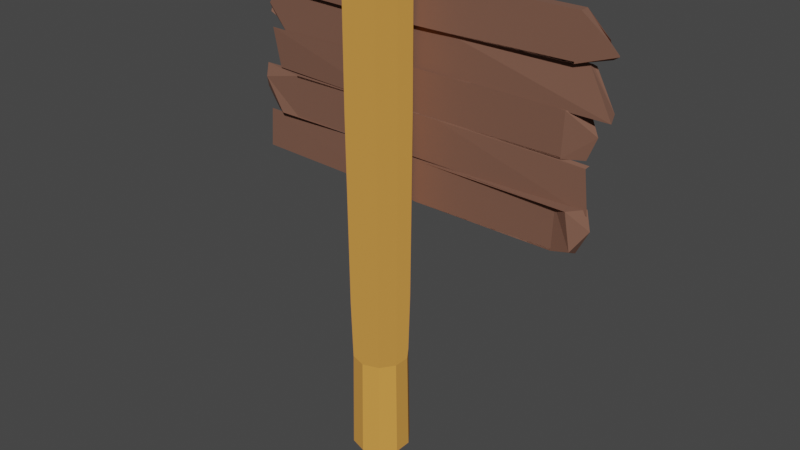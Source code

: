 # Source: sign.blend  (saved by Blender 3.1.7; exported with 4.5.12 LTS)
import bpy
from mathutils import Matrix  # noqa: F401  (used for matrix-valued properties, if any)

bpy.ops.wm.read_factory_settings(use_empty=True)
scene = bpy.context.scene
scene.name = 'Scene'

# ---- collections
col_collection = bpy.data.collections.new('Collection'); scene.collection.children.link(col_collection)

# ---- materials (node trees are filled in below, after node groups)
mat_mat20 = bpy.data.materials.new('mat20')
mat_mat20.use_backface_culling = True
mat_mat20.use_transparent_shadow = False
mat_mat20.diffuse_color = (0.19, 0.09, 0.06, 1.0)
mat_mat19 = bpy.data.materials.new('mat19')
mat_mat19.use_backface_culling = True
mat_mat19.use_transparent_shadow = False
mat_mat19.diffuse_color = (0.74, 0.33, 0.06, 1.0)

# ---- material node trees
mat_mat20.use_nodes = True; mat_mat20.node_tree.nodes.clear()
_N = mat_mat20.node_tree.nodes; _L = mat_mat20.node_tree.links
n0 = _N.new('ShaderNodeBsdfPrincipled'); n0.name = 'Principled BSDF'; n0.location = (10, 300)
n0.distribution = 'GGX'
n0.subsurface_method = 'RANDOM_WALK_SKIN'
n0.inputs[0].default_value = (0.19, 0.09, 0.06, 1.0)
n0.inputs[2].default_value = 1.0
n0.inputs[3].default_value = 1.45
n0.inputs[27].default_value = (0.0, 0.0, 0.0, 1.0)
n0.inputs[28].default_value = 1.0
n1 = _N.new('ShaderNodeOutputMaterial'); n1.name = 'Material Output'; n1.location = (320, 270)
_L.new(n0.outputs[0], n1.inputs[0])
n1.is_active_output = True
mat_mat19.use_nodes = True; mat_mat19.node_tree.nodes.clear()
_N = mat_mat19.node_tree.nodes; _L = mat_mat19.node_tree.links
n0 = _N.new('ShaderNodeBsdfPrincipled'); n0.name = 'Principled BSDF'; n0.location = (10, 300)
n0.distribution = 'GGX'
n0.subsurface_method = 'RANDOM_WALK_SKIN'
n0.inputs[0].default_value = (0.74, 0.33, 0.06, 1.0)
n0.inputs[2].default_value = 1.0
n0.inputs[3].default_value = 1.45
n0.inputs[27].default_value = (0.0, 0.0, 0.0, 1.0)
n0.inputs[28].default_value = 1.0
n1 = _N.new('ShaderNodeOutputMaterial'); n1.name = 'Material Output'; n1.location = (320, 270)
_L.new(n0.outputs[0], n1.inputs[0])
n1.is_active_output = True

# ---- world
world_world = bpy.data.worlds.new('World'); scene.world = world_world
world_world.use_nodes = True; world_world.node_tree.nodes.clear()
_N = world_world.node_tree.nodes; _L = world_world.node_tree.links
n0 = _N.new('ShaderNodeOutputWorld'); n0.name = 'World Output'; n0.location = (300, 300)
n1 = _N.new('ShaderNodeBackground'); n1.name = 'Background'; n1.location = (10, 300)
n1.inputs[0].default_value = (0.05088, 0.05088, 0.05088, 1.0)
_L.new(n1.outputs[0], n0.inputs[0])
n0.is_active_output = True
world_world.color = (0.05088, 0.05088, 0.05088)
world_world.use_sun_shadow = False
world_world.sun_shadow_jitter_overblur = 0.0

# ---- meshes
me_sign = bpy.data.meshes.new('Sign')
me_sign.from_pydata([(-0.4541, -0.01325, 0.2415), (-0.4809, -0.01837, 0.3538), (-0.4818, 0.01161, 0.353), (0.4464, 0.03718, 0.2223), (0.4542, 0.03742, 0.2222), (0.4412, 0.007017, 0.2232), (0.4454, 0.04038, 0.3422), (0.1864, 0.03235, 0.3453), (0.1853, 0.03231, 0.3453), (0.1851, 0.002304, 0.3461), (0.1957, 0.002633, 0.346), (0.4482, 0.01047, 0.343), (0.4542, 0.03742, 0.2222), (0.5173, 0.02676, 0.2798), (0.5299, 0.01853, 0.248), (0.5479, 0.01134, 0.2596), (0.4415, 0.007162, 0.2282), (0.4412, 0.007017, 0.2232), (0.4454, 0.0402, 0.3352), (0.4464, 0.03718, 0.2223), (0.1864, 0.03235, 0.3453), (0.4454, 0.04038, 0.3422), (0.4454, 0.0402, 0.3352), (0.4454, 0.04038, 0.3422), (0.5169, 0.02272, 0.2891), (0.4542, 0.03742, 0.2222), (0.4464, 0.03718, 0.2223), (0.4454, 0.0402, 0.3352), (0.5479, 0.01144, 0.2631), (0.5479, 0.01134, 0.2596), (0.5173, 0.02676, 0.2798), (0.5169, 0.02272, 0.2891), (0.5173, 0.02676, 0.2798), (0.4454, 0.0402, 0.3352), (0.4454, 0.0402, 0.3352), (0.5173, 0.02676, 0.2798), (0.4542, 0.03742, 0.2222), (0.4415, 0.007162, 0.2282), (0.4481, 0.01043, 0.3418), (0.4482, 0.01047, 0.343), (0.1957, 0.002633, 0.346), (0.02772, -0.005815, 0.228), (0.4412, 0.007017, 0.2232), (0.5479, 0.01144, 0.2631), (0.4482, 0.01047, 0.343), (0.4481, 0.01043, 0.3418), (0.5479, 0.01134, 0.2596), (0.5479, 0.01144, 0.2631), (0.4481, 0.01043, 0.3418), (0.4415, 0.007162, 0.2282), (0.4412, 0.007017, 0.2232), (0.5299, 0.01853, 0.248), (0.5479, 0.01134, 0.2596), (0.5479, 0.01134, 0.2596), (0.5299, 0.01853, 0.248), (0.5173, 0.02676, 0.2798), (0.4542, 0.03742, 0.2222), (0.5299, 0.01853, 0.248), (0.4412, 0.007017, 0.2232), (0.5173, 0.02676, 0.2798), (0.5169, 0.02272, 0.2891), (0.4454, 0.04038, 0.3422), (0.4482, 0.01047, 0.343), (0.5173, 0.02676, 0.2798), (0.4454, 0.04038, 0.3422), (0.5479, 0.01144, 0.2631), (0.5173, 0.02676, 0.2798), (0.4482, 0.01047, 0.343), (-0.4882, 0.0177, 0.353), (-0.4818, 0.01161, 0.353), (0.1336, 0.02439, 0.341), (-0.4818, 0.01161, 0.353), (-0.4809, -0.01837, 0.3538), (0.1043, -0.0002031, 0.347), (0.1864, 0.03235, 0.3453), (0.1043, -0.0002031, 0.347), (0.1127, 5.665e-05, 0.3469), (0.1957, 0.002633, 0.346), (0.1851, 0.002304, 0.3461), (0.1127, 5.665e-05, 0.3469), (-0.03742, -0.007837, 0.2287), (0.02772, -0.005815, 0.228), (0.1127, 5.665e-05, 0.3469), (0.1043, -0.0002031, 0.347), (-0.4809, -0.01837, 0.3538), (-0.03742, -0.007837, 0.2287), (-0.01285, 0.02286, 0.2302), (-0.0274, 0.02248, 0.2278), (0.1336, 0.02439, 0.341), (0.1864, 0.03235, 0.3453), (0.1336, 0.02439, 0.341), (0.1043, -0.0002031, 0.347), (-0.01285, 0.02286, 0.2302), (0.4464, 0.03718, 0.2223), (0.4412, 0.007017, 0.2232), (-0.4649, -0.002688, 0.2404), (-0.0274, 0.02248, 0.2278), (-0.01285, 0.02286, 0.2302), (-0.4541, -0.01325, 0.2415), (-0.4649, -0.002688, 0.2404), (-0.01285, 0.02286, 0.2302), (-0.03742, -0.007837, 0.2287), (-0.4541, -0.01325, 0.2415), (-0.01285, 0.02286, 0.2302), (0.02772, -0.005815, 0.228), (-0.03742, -0.007837, 0.2287), (-0.01285, 0.02286, 0.2302), (-0.02184, 0.03037, 0.2308), (0.02316, 0.005424, 0.226), (0.02772, -0.005815, 0.228), (-0.01285, 0.02286, 0.2302), (0.4464, 0.03718, 0.2223), (-0.01285, 0.02286, 0.2302), (0.1864, 0.03235, 0.3453), (0.1043, -0.0002031, 0.347), (0.1336, 0.02439, 0.341), (-0.4818, 0.01161, 0.353), (0.1864, 0.03235, 0.3453), (-0.01285, 0.02286, 0.2302), (0.1336, 0.02439, 0.341), (-0.4882, 0.0177, 0.353), (-0.4649, -0.002688, 0.2404), (-0.4818, 0.01161, 0.353), (-0.0274, 0.02248, 0.2278), (-0.4642, 0.025, 0.2476), (-0.4882, 0.0177, 0.353), (-0.4649, -0.002688, 0.2404), (-0.4642, 0.025, 0.2476), (-0.0274, 0.02248, 0.2278), (0.4415, 0.007162, 0.2282), (0.4412, 0.007017, 0.2232), (0.02772, -0.005815, 0.228), (0.4415, 0.007162, 0.2282), (-0.01285, 0.02286, 0.2302), (0.4412, 0.007017, 0.2232), (0.4415, 0.007162, 0.2282), (0.02316, 0.005424, 0.226), (-0.02184, 0.03037, 0.2308), (0.4415, 0.007162, 0.2282), (-0.02184, 0.03037, 0.2308), (-0.01285, 0.02286, 0.2302), (0.02772, -0.005815, 0.228), (0.02316, 0.005424, 0.226), (0.4415, 0.007162, 0.2282), (-0.4882, 0.0177, 0.353), (0.1336, 0.02439, 0.341), (-0.0274, 0.02248, 0.2278), (0.1851, 0.002304, 0.3461), (0.1853, 0.03231, 0.3453), (0.1864, 0.03235, 0.3453), (0.1127, 5.665e-05, 0.3469), (0.1851, 0.002304, 0.3461), (0.1864, 0.03235, 0.3453), (-0.4882, 0.0177, 0.353), (-0.4642, 0.025, 0.2476), (-0.4649, -0.002688, 0.2404), (-0.4818, 0.01161, 0.353), (-0.4649, -0.002688, 0.2404), (-0.4541, -0.01325, 0.2415), (-0.4809, -0.01837, 0.3538), (-0.4541, -0.01325, 0.2415), (-0.03742, -0.007837, 0.2287), (0.4705, 0.02528, 0.2267), (0.5459, 0.005529, 0.1097), (0.5265, 0.05297, 0.1141), (-0.4315, 0.02949, 0.232), (-0.4394, 0.02933, 0.232), (-0.4249, -0.0003704, 0.2311), (-0.167, 0.008465, 0.1122), (-0.1776, 0.00825, 0.1122), (-0.4301, 0.003144, 0.1112), (-0.4394, 0.02933, 0.232), (-0.501, 0.01565, 0.1733), (-0.4802, 0.01975, 0.2287), (-0.5039, 0.01188, 0.1876), (-0.4251, -0.0002226, 0.2261), (-0.4249, -0.0003704, 0.2311), (-0.429, 0.03295, 0.1191), (-0.4315, 0.02949, 0.232), (0.06414, 0.02927, 0.1152), (-0.4289, 0.03316, 0.1121), (-0.429, 0.03295, 0.1191), (-0.4289, 0.03316, 0.1121), (-0.5002, 0.01168, 0.1641), (-0.4394, 0.02933, 0.232), (-0.4315, 0.02949, 0.232), (-0.429, 0.03295, 0.1191), (-0.5002, 0.01168, 0.1641), (-0.501, 0.01565, 0.1733), (-0.429, 0.03295, 0.1191), (-0.429, 0.03295, 0.1191), (-0.501, 0.01565, 0.1733), (-0.4394, 0.02933, 0.232), (-0.4251, -0.0002226, 0.2261), (-0.4301, 0.003109, 0.1124), (-0.4301, 0.003144, 0.1112), (-0.1776, 0.00825, 0.1122), (-0.01123, 0.007994, 0.2327), (-0.4249, -0.0003704, 0.2311), (-0.5039, 0.01188, 0.1876), (-0.4301, 0.003144, 0.1112), (-0.4301, 0.003109, 0.1124), (-0.5039, 0.01188, 0.1876), (-0.4301, 0.003109, 0.1124), (-0.4251, -0.0002226, 0.2261), (-0.4249, -0.0003704, 0.2311), (-0.4802, 0.01975, 0.2287), (-0.5039, 0.01188, 0.1876), (-0.5039, 0.01188, 0.1876), (-0.4802, 0.01975, 0.2287), (-0.501, 0.01565, 0.1733), (-0.4394, 0.02933, 0.232), (-0.4802, 0.01975, 0.2287), (-0.4249, -0.0003704, 0.2311), (-0.501, 0.01565, 0.1733), (-0.5002, 0.01168, 0.1641), (-0.4289, 0.03316, 0.1121), (-0.4301, 0.003144, 0.1112), (-0.501, 0.01565, 0.1733), (-0.4289, 0.03316, 0.1121), (-0.5039, 0.01188, 0.1876), (-0.501, 0.01565, 0.1733), (-0.4301, 0.003144, 0.1112), (0.5265, 0.05297, 0.1141), (0.5459, 0.005529, 0.1097), (-0.08619, 0.0101, 0.1125), (0.06414, 0.02927, 0.1152), (-0.08619, 0.0101, 0.1125), (-0.09457, 0.00993, 0.1125), (-0.1776, 0.00825, 0.1122), (-0.167, 0.008465, 0.1122), (-0.09457, 0.00993, 0.1125), (0.05394, 0.009312, 0.233), (-0.01123, 0.007994, 0.2327), (-0.09457, 0.00993, 0.1125), (-0.08619, 0.0101, 0.1125), (0.5459, 0.005529, 0.1097), (0.05394, 0.009312, 0.233), (0.06414, 0.02927, 0.1152), (0.1535, 0.02409, 0.1135), (-0.08619, 0.0101, 0.1125), (0.04236, 0.03907, 0.2339), (-0.4315, 0.02949, 0.232), (-0.4249, -0.0003704, 0.2311), (0.4705, 0.02528, 0.2267), (0.4721, 0.03541, 0.2227), (0.04236, 0.03907, 0.2339), (0.05394, 0.009312, 0.233), (0.4705, 0.02528, 0.2267), (0.04236, 0.03907, 0.2339), (-0.01123, 0.007994, 0.2327), (0.05394, 0.009312, 0.233), (0.04236, 0.03907, 0.2339), (0.03646, 0.04668, 0.2307), (-0.007277, 0.01945, 0.2348), (-0.01123, 0.007994, 0.2327), (-0.4315, 0.02949, 0.232), (0.04236, 0.03907, 0.2339), (0.06414, 0.02927, 0.1152), (-0.08619, 0.0101, 0.1125), (0.1535, 0.02409, 0.1135), (0.5265, 0.05297, 0.1141), (0.06414, 0.02927, 0.1152), (0.04236, 0.03907, 0.2339), (0.1535, 0.02409, 0.1135), (0.04236, 0.03907, 0.2339), (0.4779, 0.04447, 0.2165), (0.5265, 0.05297, 0.1141), (0.4721, 0.03541, 0.2227), (0.4779, 0.04447, 0.2165), (0.04236, 0.03907, 0.2339), (-0.4251, -0.0002226, 0.2261), (-0.4249, -0.0003704, 0.2311), (-0.01123, 0.007994, 0.2327), (-0.4251, -0.0002226, 0.2261), (0.04236, 0.03907, 0.2339), (-0.4249, -0.0003704, 0.2311), (-0.4251, -0.0002226, 0.2261), (-0.007277, 0.01945, 0.2348), (0.03646, 0.04668, 0.2307), (-0.4251, -0.0002226, 0.2261), (0.03646, 0.04668, 0.2307), (0.04236, 0.03907, 0.2339), (-0.01123, 0.007994, 0.2327), (-0.007277, 0.01945, 0.2348), (-0.4251, -0.0002226, 0.2261), (0.5265, 0.05297, 0.1141), (0.1535, 0.02409, 0.1135), (0.04236, 0.03907, 0.2339), (-0.167, 0.008465, 0.1122), (-0.1687, 0.03842, 0.1131), (0.06414, 0.02927, 0.1152), (-0.09457, 0.00993, 0.1125), (-0.167, 0.008465, 0.1122), (0.06414, 0.02927, 0.1152), (0.5265, 0.05297, 0.1141), (0.4779, 0.04447, 0.2165), (0.4721, 0.03541, 0.2227), (0.5265, 0.05297, 0.1141), (0.4721, 0.03541, 0.2227), (0.4705, 0.02528, 0.2267), (0.5459, 0.005529, 0.1097), (0.4705, 0.02528, 0.2267), (0.05394, 0.009312, 0.233), (-0.01123, 0.007994, 0.2327), (0.04236, 0.03907, 0.2339), (0.03646, 0.04668, 0.2307), (-0.1687, 0.03842, 0.1131), (-0.167, 0.008465, 0.1122), (-0.4301, 0.003144, 0.1112), (0.06414, 0.02927, 0.1152), (-0.1687, 0.03842, 0.1131), (-0.4301, 0.003144, 0.1112), (-0.4289, 0.03316, 0.1121), (0.06414, 0.02927, 0.1152), (-0.4301, 0.003144, 0.1112), (-0.4717, 0.01085, 0.01347), (-0.4857, 0.001627, 0.1262), (-0.3532, 0.009571, 0.1159), (0.4298, 0.03752, -0.004963), (0.4376, 0.03756, -0.00506), (0.4238, 0.007518, -0.005978), (0.1678, 0.002107, 0.1171), (0.1784, 0.00215, 0.117), (0.431, 0.003185, 0.1139), (0.4376, 0.03756, -0.00506), (0.5045, 0.0283, 0.05976), (0.4787, 0.02879, -0.003032), (0.4671, 0.0189, 0.0295), (0.4241, 0.007336, -0.0009395), (0.4238, 0.007518, -0.005978), (0.429, 0.03341, 0.1079), (0.4298, 0.03752, -0.004963), (-0.04709, 0.02542, 0.109), (0.4767, 0.0344, 0.1165), (0.429, 0.03341, 0.1079), (0.4767, 0.0344, 0.1165), (0.4465, 0.03174, 0.07685), (0.4376, 0.03756, -0.00506), (0.4298, 0.03752, -0.004963), (0.429, 0.03341, 0.1079), (0.4465, 0.03174, 0.07685), (0.5045, 0.0283, 0.05976), (0.429, 0.03341, 0.1079), (0.429, 0.03341, 0.1079), (0.5045, 0.0283, 0.05976), (0.4376, 0.03756, -0.00506), (0.4241, 0.007336, -0.0009395), (0.4309, 0.003228, 0.1127), (0.431, 0.003185, 0.1139), (0.1784, 0.00215, 0.117), (0.01011, 0.005824, -0.0008762), (0.4238, 0.007518, -0.005978), (0.4671, 0.0189, 0.0295), (0.431, 0.003185, 0.1139), (0.4309, 0.003228, 0.1127), (0.4671, 0.0189, 0.0295), (0.4309, 0.003228, 0.1127), (0.4241, 0.007336, -0.0009395), (0.4238, 0.007518, -0.005978), (0.4787, 0.02879, -0.003032), (0.4671, 0.0189, 0.0295), (0.4671, 0.0189, 0.0295), (0.4787, 0.02879, -0.003032), (0.5045, 0.0283, 0.05976), (0.4376, 0.03756, -0.00506), (0.4787, 0.02879, -0.003032), (0.4238, 0.007518, -0.005978), (0.5045, 0.0283, 0.05976), (0.4465, 0.03174, 0.07685), (0.4767, 0.0344, 0.1165), (0.431, 0.003185, 0.1139), (0.5045, 0.0283, 0.05976), (0.4767, 0.0344, 0.1165), (0.4671, 0.0189, 0.0295), (0.5045, 0.0283, 0.05976), (0.431, 0.003185, 0.1139), (-0.3532, 0.009571, 0.1159), (-0.4857, 0.001627, 0.1262), (0.08697, 0.001775, 0.1181), (-0.04709, 0.02542, 0.109), (0.08697, 0.001775, 0.1181), (0.09535, 0.00181, 0.118), (0.1784, 0.00215, 0.117), (0.1678, 0.002107, 0.1171), (0.09535, 0.00181, 0.118), (-0.05507, 0.005557, -7.236e-05), (0.01011, 0.005824, -0.0008762), (0.09535, 0.00181, 0.118), (0.08697, 0.001775, 0.1181), (-0.4857, 0.001627, 0.1262), (-0.05507, 0.005557, -7.236e-05), (-0.04709, 0.02542, 0.109), (-0.06453, 0.0236, 0.1129), (0.08697, 0.001775, 0.1181), (-0.04421, 0.03558, 0.0008831), (0.4298, 0.03752, -0.004963), (0.4238, 0.007518, -0.005978), (-0.4717, 0.01085, 0.01347), (-0.4735, 0.02065, 0.01819), (-0.04421, 0.03558, 0.0008831), (-0.05507, 0.005557, -7.236e-05), (-0.4717, 0.01085, 0.01347), (-0.04421, 0.03558, 0.0008831), (0.01011, 0.005824, -0.0008762), (-0.05507, 0.005557, -7.236e-05), (-0.04421, 0.03558, 0.0008831), (-0.03843, 0.04311, 0.004411), (0.005858, 0.01729, -0.0021), (0.01011, 0.005824, -0.0008762), (0.4298, 0.03752, -0.004963), (-0.04421, 0.03558, 0.0008831), (-0.04709, 0.02542, 0.109), (0.08697, 0.001775, 0.1181), (-0.06453, 0.0236, 0.1129), (-0.3532, 0.009571, 0.1159), (-0.04709, 0.02542, 0.109), (-0.04421, 0.03558, 0.0008831), (-0.06453, 0.0236, 0.1129), (-0.04421, 0.03558, 0.0008831), (-0.4609, 0.0222, 0.01089), (-0.3532, 0.009571, 0.1159), (-0.4735, 0.02065, 0.01819), (-0.4609, 0.0222, 0.01089), (-0.04421, 0.03558, 0.0008831), (0.4241, 0.007336, -0.0009395), (0.4238, 0.007518, -0.005978), (0.01011, 0.005824, -0.0008762), (0.4241, 0.007336, -0.0009395), (-0.04421, 0.03558, 0.0008831), (0.4238, 0.007518, -0.005978), (0.4241, 0.007336, -0.0009395), (0.005858, 0.01729, -0.0021), (-0.03843, 0.04311, 0.004411), (0.4241, 0.007336, -0.0009395), (-0.03843, 0.04311, 0.004411), (-0.04421, 0.03558, 0.0008831), (0.01011, 0.005824, -0.0008762), (0.005858, 0.01729, -0.0021), (0.4241, 0.007336, -0.0009395), (-0.3532, 0.009571, 0.1159), (-0.06453, 0.0236, 0.1129), (-0.04421, 0.03558, 0.0008831), (0.1678, 0.002107, 0.1171), (0.1688, 0.03209, 0.1182), (-0.04709, 0.02542, 0.109), (0.09535, 0.00181, 0.118), (0.1678, 0.002107, 0.1171), (-0.04709, 0.02542, 0.109), (-0.3532, 0.009571, 0.1159), (-0.4609, 0.0222, 0.01089), (-0.4735, 0.02065, 0.01819), (-0.3532, 0.009571, 0.1159), (-0.4735, 0.02065, 0.01819), (-0.4717, 0.01085, 0.01347), (-0.4857, 0.001627, 0.1262), (-0.4717, 0.01085, 0.01347), (-0.05507, 0.005557, -7.236e-05), (0.01011, 0.005824, -0.0008762), (-0.04421, 0.03558, 0.0008831), (-0.03843, 0.04311, 0.004411), (0.1688, 0.03209, 0.1182), (0.1678, 0.002107, 0.1171), (0.431, 0.003185, 0.1139), (-0.04709, 0.02542, 0.109), (0.1688, 0.03209, 0.1182), (0.431, 0.003185, 0.1139), (0.4767, 0.0344, 0.1165), (-0.04709, 0.02542, 0.109), (0.431, 0.003185, 0.1139), (0.4915, 0.006467, -0.01126), (0.5057, 0.004665, -0.1243), (0.3627, 0.02071, -0.04007), (-0.41, 0.03334, 0.00684), (-0.4179, 0.03338, 0.006921), (-0.4041, 0.003327, 0.00589), (-0.1478, 0.005615, -0.1167), (-0.1584, 0.005668, -0.1166), (-0.4619, -0.000776, -0.1122), (-0.4179, 0.03338, 0.006921), (-0.5355, 0.02085, -0.05675), (-0.5345, 0.02303, 0.01144), (-0.5223, 0.0034, -0.02153), (-0.4044, 0.003478, 0.0008497), (-0.4041, 0.003327, 0.00589), (-0.409, 0.03668, -0.1061), (-0.41, 0.03334, 0.00684), (0.06568, 0.03023, -0.1272), (-0.409, 0.03668, -0.1061), (-0.5093, 0.03362, -0.1217), (-0.4265, 0.03299, -0.07521), (-0.4179, 0.03338, 0.006921), (-0.41, 0.03334, 0.00684), (-0.409, 0.03668, -0.1061), (-0.4265, 0.03299, -0.07521), (-0.5355, 0.02085, -0.05675), (-0.409, 0.03668, -0.1061), (-0.409, 0.03668, -0.1061), (-0.5355, 0.02085, -0.05675), (-0.4179, 0.03338, 0.006921), (-0.4044, 0.003478, 0.0008497), (-0.4109, 0.006872, -0.1128), (-0.1584, 0.005668, -0.1166), (0.009604, 0.001296, 0.001629), (-0.4041, 0.003327, 0.00589), (-0.5223, 0.0034, -0.02153), (-0.4619, -0.000776, -0.1122), (-0.4109, 0.006872, -0.1128), (-0.5223, 0.0034, -0.02153), (-0.4109, 0.006872, -0.1128), (-0.4044, 0.003478, 0.0008497), (-0.4041, 0.003327, 0.00589), (-0.5345, 0.02303, 0.01144), (-0.5223, 0.0034, -0.02153), (-0.5223, 0.0034, -0.02153), (-0.5345, 0.02303, 0.01144), (-0.5355, 0.02085, -0.05675), (-0.4179, 0.03338, 0.006921), (-0.5345, 0.02303, 0.01144), (-0.4041, 0.003327, 0.00589), (-0.5355, 0.02085, -0.05675), (-0.4265, 0.03299, -0.07521), (-0.5093, 0.03362, -0.1217), (-0.4619, -0.000776, -0.1122), (-0.5355, 0.02085, -0.05675), (-0.5093, 0.03362, -0.1217), (-0.5223, 0.0034, -0.02153), (-0.5355, 0.02085, -0.05675), (-0.4619, -0.000776, -0.1122), (0.3627, 0.02071, -0.04007), (0.5057, 0.004665, -0.1243), (-0.06277, 0.01895, -0.127), (0.06568, 0.03023, -0.1272), (-0.06277, 0.01895, -0.127), (-0.07536, 0.00526, -0.1174), (-0.1584, 0.005668, -0.1166), (-0.1478, 0.005615, -0.1167), (-0.07536, 0.00526, -0.1174), (0.07478, 0.000976, 0.0009571), (0.009604, 0.001296, 0.001629), (-0.07536, 0.00526, -0.1174), (0.5057, 0.004665, -0.1243), (0.07478, 0.000976, 0.0009571), (0.06568, 0.03023, -0.1272), (0.2227, 0.02131, -0.1181), (-0.06277, 0.01895, -0.127), (0.2023, 0.02144, 0.0002084), (-0.41, 0.03334, 0.00684), (-0.4041, 0.003327, 0.00589), (0.4915, 0.006467, -0.01126), (0.4961, 0.01512, -0.006167), (0.2023, 0.02144, 0.0002084), (0.07478, 0.000976, 0.0009571), (0.4915, 0.006467, -0.01126), (0.2023, 0.02144, 0.0002084), (0.009604, 0.001296, 0.001629), (0.07478, 0.000976, 0.0009571), (0.2023, 0.02144, 0.0002084), (0.05822, 0.03877, -0.001081), (0.01387, 0.01265, 0.003614), (0.009604, 0.001296, 0.001629), (-0.41, 0.03334, 0.00684), (0.2023, 0.02144, 0.0002084), (0.06568, 0.03023, -0.1272), (-0.06277, 0.01895, -0.127), (0.2227, 0.02131, -0.1181), (0.3627, 0.02071, -0.04007), (0.06568, 0.03023, -0.1272), (0.2023, 0.02144, 0.0002084), (0.2227, 0.02131, -0.1181), (0.2023, 0.02144, 0.0002084), (0.4807, 0.01764, -0.007967), (0.3627, 0.02071, -0.04007), (0.4961, 0.01512, -0.006167), (0.4807, 0.01764, -0.007967), (0.2023, 0.02144, 0.0002084), (-0.4044, 0.003478, 0.0008497), (-0.4041, 0.003327, 0.00589), (0.009604, 0.001296, 0.001629), (-0.4044, 0.003478, 0.0008497), (0.2023, 0.02144, 0.0002084), (-0.4041, 0.003327, 0.00589), (-0.4044, 0.003478, 0.0008497), (0.01387, 0.01265, 0.003614), (0.05822, 0.03877, -0.001081), (-0.4044, 0.003478, 0.0008497), (0.05822, 0.03877, -0.001081), (0.2023, 0.02144, 0.0002084), (0.009604, 0.001296, 0.001629), (0.01387, 0.01265, 0.003614), (-0.4044, 0.003478, 0.0008497), (0.3627, 0.02071, -0.04007), (0.2227, 0.02131, -0.1181), (0.2023, 0.02144, 0.0002084), (-0.1478, 0.005615, -0.1167), (-0.1484, 0.03484, -0.1276), (0.06568, 0.03023, -0.1272), (-0.07536, 0.00526, -0.1174), (-0.1478, 0.005615, -0.1167), (0.06568, 0.03023, -0.1272), (0.3627, 0.02071, -0.04007), (0.4807, 0.01764, -0.007967), (0.4961, 0.01512, -0.006167), (0.3627, 0.02071, -0.04007), (0.4961, 0.01512, -0.006167), (0.4915, 0.006467, -0.01126), (0.5057, 0.004665, -0.1243), (0.4915, 0.006467, -0.01126), (0.07478, 0.000976, 0.0009571), (0.009604, 0.001296, 0.001629), (0.2023, 0.02144, 0.0002084), (0.05822, 0.03877, -0.001081), (-0.1484, 0.03484, -0.1276), (-0.1478, 0.005615, -0.1167), (-0.4619, -0.000776, -0.1122), (0.06568, 0.03023, -0.1272), (-0.1484, 0.03484, -0.1276), (-0.4619, -0.000776, -0.1122), (-0.5093, 0.03362, -0.1217), (0.06568, 0.03023, -0.1272), (-0.4619, -0.000776, -0.1122), (-0.07536, 0.00526, -0.1174), (-0.06277, 0.01895, -0.127), (0.5057, 0.004665, -0.1243), (0.06568, 0.03023, -0.1272), (-0.5093, 0.03362, -0.1217), (-0.409, 0.03668, -0.1061), (-0.4109, 0.006872, -0.1128), (-0.4619, -0.000776, -0.1122), (-0.1584, 0.005668, -0.1166), (-0.531, 0.01822, -0.2327), (-0.5221, 0.01773, -0.1189), (-0.2105, 0.02472, -0.1333), (0.4578, 0.01318, -0.2343), (0.4383, 0.02218, -0.2361), (0.4236, -0.007502, -0.2365), (0.1648, -0.002587, -0.1193), (0.1754, -0.002826, -0.1192), (0.4666, -0.02759, -0.1131), (0.4383, 0.02218, -0.2361), (0.5178, 0.00346, -0.1605), (0.479, 0.0124, -0.2328), (0.4826, -0.02393, -0.2142), (0.4238, -0.007544, -0.2314), (0.4236, -0.007502, -0.2365), (0.427, 0.02158, -0.1232), (0.4578, 0.01318, -0.2343), (0.5018, 0.0124, -0.1117), (0.427, 0.02158, -0.1232), (0.5018, 0.0124, -0.1117), (0.4451, 0.01854, -0.1539), (0.4383, 0.02218, -0.2361), (0.4578, 0.01318, -0.2343), (0.427, 0.02158, -0.1232), (0.4451, 0.01854, -0.1539), (0.5178, 0.00346, -0.1605), (0.427, 0.02158, -0.1232), (0.427, 0.02158, -0.1232), (0.5178, 0.00346, -0.1605), (0.4383, 0.02218, -0.2361), (0.4238, -0.007544, -0.2314), (0.4279, -0.008489, -0.1176), (0.1754, -0.002826, -0.1192), (0.01003, 0.001791, -0.2411), (0.4236, -0.007502, -0.2365), (0.4826, -0.02393, -0.2142), (0.4666, -0.02759, -0.1131), (0.4279, -0.008489, -0.1176), (0.4826, -0.02393, -0.2142), (0.4279, -0.008489, -0.1176), (0.4238, -0.007544, -0.2314), (0.4236, -0.007502, -0.2365), (0.479, 0.0124, -0.2328), (0.4826, -0.02393, -0.2142), (0.4826, -0.02393, -0.2142), (0.479, 0.0124, -0.2328), (0.5178, 0.00346, -0.1605), (0.4383, 0.02218, -0.2361), (0.479, 0.0124, -0.2328), (0.4236, -0.007502, -0.2365), (0.5178, 0.00346, -0.1605), (0.4451, 0.01854, -0.1539), (0.5018, 0.0124, -0.1117), (0.4666, -0.02759, -0.1131), (0.5178, 0.00346, -0.1605), (0.5018, 0.0124, -0.1117), (0.4826, -0.02393, -0.2142), (0.5178, 0.00346, -0.1605), (0.4666, -0.02759, -0.1131), (-0.2105, 0.02472, -0.1333), (-0.5221, 0.01773, -0.1189), (0.08403, -0.0007718, -0.1202), (-0.2346, 0.01788, -0.131), (0.08403, -0.0007718, -0.1202), (0.0924, -0.0009599, -0.1201), (0.1754, -0.002826, -0.1192), (0.1648, -0.002587, -0.1193), (0.0924, -0.0009599, -0.1201), (-0.07633, 0.002836, -0.2357), (0.01003, 0.001791, -0.2411), (0.0924, -0.0009599, -0.1201), (0.08403, -0.0007718, -0.1202), (-0.5221, 0.01773, -0.1189), (-0.07633, 0.002836, -0.2357), (-0.2346, 0.01788, -0.131), (-0.1902, 0.01848, -0.1289), (0.08403, -0.0007718, -0.1202), (-0.1205, 0.03223, -0.241), (0.4578, 0.01318, -0.2343), (0.4236, -0.007502, -0.2365), (-0.531, 0.01822, -0.2327), (-0.4733, 0.02983, -0.2338), (-0.1205, 0.03223, -0.241), (-0.07633, 0.002836, -0.2357), (-0.531, 0.01822, -0.2327), (-0.1205, 0.03223, -0.241), (0.01003, 0.001791, -0.2411), (-0.07633, 0.002836, -0.2357), (-0.1205, 0.03223, -0.241), (-0.0376, 0.04047, -0.238), (0.00612, 0.01332, -0.2427), (0.01003, 0.001791, -0.2411), (0.4578, 0.01318, -0.2343), (-0.1205, 0.03223, -0.241), (-0.2346, 0.01788, -0.131), (0.08403, -0.0007718, -0.1202), (-0.1902, 0.01848, -0.1289), (-0.2105, 0.02472, -0.1333), (-0.2346, 0.01788, -0.131), (-0.1205, 0.03223, -0.241), (-0.1902, 0.01848, -0.1289), (-0.1205, 0.03223, -0.241), (-0.4605, 0.03084, -0.2409), (-0.2105, 0.02472, -0.1333), (-0.4733, 0.02983, -0.2338), (-0.4605, 0.03084, -0.2409), (-0.1205, 0.03223, -0.241), (0.4238, -0.007544, -0.2314), (0.4236, -0.007502, -0.2365), (0.01003, 0.001791, -0.2411), (0.4238, -0.007544, -0.2314), (-0.1205, 0.03223, -0.241), (0.4236, -0.007502, -0.2365), (0.4238, -0.007544, -0.2314), (0.00612, 0.01332, -0.2427), (-0.0376, 0.04047, -0.238), (0.4238, -0.007544, -0.2314), (-0.0376, 0.04047, -0.238), (-0.1205, 0.03223, -0.241), (0.01003, 0.001791, -0.2411), (0.00612, 0.01332, -0.2427), (0.4238, -0.007544, -0.2314), (-0.2105, 0.02472, -0.1333), (-0.1902, 0.01848, -0.1289), (-0.1205, 0.03223, -0.241), (0.1648, -0.002587, -0.1193), (0.1666, 0.02738, -0.1191), (-0.2346, 0.01788, -0.131), (0.0924, -0.0009599, -0.1201), (0.1648, -0.002587, -0.1193), (-0.2346, 0.01788, -0.131), (-0.2105, 0.02472, -0.1333), (-0.4605, 0.03084, -0.2409), (-0.4733, 0.02983, -0.2338), (-0.2105, 0.02472, -0.1333), (-0.4733, 0.02983, -0.2338), (-0.531, 0.01822, -0.2327), (-0.5221, 0.01773, -0.1189), (-0.531, 0.01822, -0.2327), (-0.07633, 0.002836, -0.2357), (0.01003, 0.001791, -0.2411), (-0.1205, 0.03223, -0.241), (-0.0376, 0.04047, -0.238), (0.1666, 0.02738, -0.1191), (0.1648, -0.002587, -0.1193), (0.4666, -0.02759, -0.1131), (-0.2346, 0.01788, -0.131), (0.1666, 0.02738, -0.1191), (0.4666, -0.02759, -0.1131), (0.2012, 0.03174, -0.1195), (-0.2346, 0.01788, -0.131), (0.4666, -0.02759, -0.1131), (0.2298, 0.03258, -0.2019), (-0.2346, 0.01788, -0.131), (0.2012, 0.03174, -0.1195), (0.2298, 0.03258, -0.2019), (0.2012, 0.03174, -0.1195), (0.5018, 0.0124, -0.1117), (0.4578, 0.01318, -0.2343), (0.2298, 0.03258, -0.2019), (0.5018, 0.0124, -0.1117), (-0.2346, 0.01788, -0.131), (0.2298, 0.03258, -0.2019), (0.4578, 0.01318, -0.2343), (0.4666, -0.02759, -0.1131), (0.5018, 0.0124, -0.1117), (0.2012, 0.03174, -0.1195), (0.4279, -0.008489, -0.1176), (0.4666, -0.02759, -0.1131), (0.1754, -0.002826, -0.1192), (-0.03879, -0.1661, -0.9623), (0.008804, -0.1506, -0.9623), (0.00616, -0.147, -0.6786), (-0.03879, -0.1616, -0.6786), (0.008804, -0.1506, -0.9623), (0.03822, -0.1101, -0.9623), (0.03394, -0.1087, -0.6786), (0.00616, -0.147, -0.6786), (0.03822, -0.1101, -0.9623), (0.03822, -0.06009, -0.9623), (0.03394, -0.06148, -0.6786), (0.03394, -0.1087, -0.6786), (0.03822, -0.06009, -0.9623), (0.008804, -0.01961, -0.9623), (0.00616, -0.02325, -0.6786), (0.03394, -0.06148, -0.6786), (0.008804, -0.01961, -0.9623), (-0.03879, -0.004143, -0.9623), (-0.03879, -0.008641, -0.6786), (0.00616, -0.02325, -0.6786), (-0.03879, -0.004143, -0.9623), (-0.08638, -0.01961, -0.9623), (-0.08374, -0.02325, -0.6786), (-0.03879, -0.008641, -0.6786), (-0.08638, -0.01961, -0.9623), (-0.1158, -0.06009, -0.9623), (-0.1115, -0.06148, -0.6786), (-0.08374, -0.02325, -0.6786), (-0.1158, -0.06009, -0.9623), (-0.1158, -0.1101, -0.9623), (-0.1115, -0.1087, -0.6786), (-0.1115, -0.06148, -0.6786), (-0.1158, -0.1101, -0.9623), (-0.08638, -0.1506, -0.9623), (-0.08374, -0.147, -0.6786), (-0.1115, -0.1087, -0.6786), (-0.08638, -0.1506, -0.9623), (-0.03879, -0.1661, -0.9623), (-0.03879, -0.1616, -0.6786), (-0.08374, -0.147, -0.6786), (-0.08638, -0.1506, -0.9623), (-0.1158, -0.1101, -0.9623), (-0.1158, -0.06009, -0.9623), (-0.08638, -0.01961, -0.9623), (-0.03879, -0.004143, -0.9623), (0.008804, -0.01961, -0.9623), (0.03822, -0.06009, -0.9623), (0.03822, -0.1101, -0.9623), (0.008804, -0.1506, -0.9623), (-0.03879, -0.1661, -0.9623), (-0.03879, -0.1706, 0.3921), (0.01145, -0.1543, 0.3921), (0.0425, -0.1115, 0.3921), (0.0425, -0.0587, 0.3921), (0.01145, -0.01597, 0.3921), (-0.03879, 0.0003552, 0.3921), (-0.08903, -0.01597, 0.3921), (-0.1201, -0.0587, 0.3921), (-0.1201, -0.1115, 0.3921), (-0.08903, -0.1543, 0.3921), (-0.08638, -0.1506, -0.5116), (-0.1158, -0.1101, -0.5116), (-0.1115, -0.1087, -0.6786), (-0.08374, -0.147, -0.6786), (-0.1158, -0.1101, -0.5116), (-0.1158, -0.06009, -0.5116), (-0.1115, -0.06148, -0.6786), (-0.1115, -0.1087, -0.6786), (-0.1158, -0.06009, -0.5116), (-0.08638, -0.01961, -0.5116), (-0.08374, -0.02325, -0.6786), (-0.1115, -0.06148, -0.6786), (-0.08638, -0.01961, -0.5116), (-0.03879, -0.004143, -0.5116), (-0.03879, -0.008641, -0.6786), (-0.08374, -0.02325, -0.6786), (-0.03879, -0.004143, -0.5116), (0.008804, -0.01961, -0.5116), (0.00616, -0.02325, -0.6786), (-0.03879, -0.008641, -0.6786), (0.008804, -0.01961, -0.5116), (0.03822, -0.06009, -0.5116), (0.03394, -0.06148, -0.6786), (0.00616, -0.02325, -0.6786), (0.03822, -0.06009, -0.5116), (0.03822, -0.1101, -0.5116), (0.03394, -0.1087, -0.6786), (0.03394, -0.06148, -0.6786), (0.03822, -0.1101, -0.5116), (0.008804, -0.1506, -0.5116), (0.00616, -0.147, -0.6786), (0.03394, -0.1087, -0.6786), (0.008804, -0.1506, -0.5116), (-0.03879, -0.1661, -0.5116), (-0.03879, -0.1616, -0.6786), (0.00616, -0.147, -0.6786), (-0.03879, -0.1661, -0.5116), (-0.08638, -0.1506, -0.5116), (-0.08374, -0.147, -0.6786), (-0.03879, -0.1616, -0.6786), (-0.08903, -0.1543, 0.01881), (-0.1201, -0.1115, 0.01881), (-0.1158, -0.1101, -0.5116), (-0.08638, -0.1506, -0.5116), (-0.1201, -0.1115, 0.01881), (-0.1201, -0.0587, 0.01881), (-0.1158, -0.06009, -0.5116), (-0.1158, -0.1101, -0.5116), (-0.1201, -0.0587, 0.01881), (-0.08903, -0.01597, 0.01881), (-0.08638, -0.01961, -0.5116), (-0.1158, -0.06009, -0.5116), (-0.08903, -0.01597, 0.01881), (-0.03879, 0.0003553, 0.01881), (-0.03879, -0.004143, -0.5116), (-0.08638, -0.01961, -0.5116), (-0.03879, 0.0003553, 0.01881), (0.01145, -0.01597, 0.01881), (0.008804, -0.01961, -0.5116), (-0.03879, -0.004143, -0.5116), (0.01145, -0.01597, 0.01881), (0.0425, -0.0587, 0.01881), (0.03822, -0.06009, -0.5116), (0.008804, -0.01961, -0.5116), (0.0425, -0.0587, 0.01881), (0.0425, -0.1115, 0.01881), (0.03822, -0.1101, -0.5116), (0.03822, -0.06009, -0.5116), (0.0425, -0.1115, 0.01881), (0.01145, -0.1543, 0.01881), (0.008804, -0.1506, -0.5116), (0.03822, -0.1101, -0.5116), (0.01145, -0.1543, 0.01881), (-0.03879, -0.1706, 0.01881), (-0.03879, -0.1661, -0.5116), (0.008804, -0.1506, -0.5116), (-0.03879, -0.1706, 0.01881), (-0.08903, -0.1543, 0.01881), (-0.08638, -0.1506, -0.5116), (-0.03879, -0.1661, -0.5116), (-0.08903, -0.1543, 0.3921), (-0.1201, -0.1115, 0.3921), (-0.1201, -0.1115, 0.01881), (-0.08903, -0.1543, 0.01881), (-0.1201, -0.1115, 0.3921), (-0.1201, -0.0587, 0.3921), (-0.1201, -0.0587, 0.01881), (-0.1201, -0.1115, 0.01881), (-0.1201, -0.0587, 0.3921), (-0.08903, -0.01597, 0.3921), (-0.08903, -0.01597, 0.01881), (-0.1201, -0.0587, 0.01881), (-0.08903, -0.01597, 0.3921), (-0.03879, 0.0003552, 0.3921), (-0.03879, 0.0003553, 0.01881), (-0.08903, -0.01597, 0.01881), (-0.03879, 0.0003552, 0.3921), (0.01145, -0.01597, 0.3921), (0.01145, -0.01597, 0.01881), (-0.03879, 0.0003553, 0.01881), (0.01145, -0.01597, 0.3921), (0.0425, -0.0587, 0.3921), (0.0425, -0.0587, 0.01881), (0.01145, -0.01597, 0.01881), (0.0425, -0.0587, 0.3921), (0.0425, -0.1115, 0.3921), (0.0425, -0.1115, 0.01881), (0.0425, -0.0587, 0.01881), (0.0425, -0.1115, 0.3921), (0.01145, -0.1543, 0.3921), (0.01145, -0.1543, 0.01881), (0.0425, -0.1115, 0.01881), (0.01145, -0.1543, 0.3921), (-0.03879, -0.1706, 0.3921), (-0.03879, -0.1706, 0.01881), (0.01145, -0.1543, 0.01881), (-0.03879, -0.1706, 0.3921), (-0.08903, -0.1543, 0.3921), (-0.08903, -0.1543, 0.01881), (-0.03879, -0.1706, 0.01881)], [], [(0, 1, 2), (3, 4, 5), (7, 11, 6), (10, 8, 9), (8, 11, 7), (11, 8, 10), (12, 13, 14), (15, 16, 17), (19, 21, 18), (21, 19, 20), (22, 23, 24), (25, 26, 27), (28, 29, 30), (31, 32, 33), (34, 35, 36), (41, 42, 37), (37, 38, 39), (39, 40, 41), (41, 37, 39), (43, 44, 45), (48, 49, 46), (46, 47, 48), (50, 51, 52), (53, 54, 55), (56, 57, 58), (59, 60, 61), (62, 63, 64), (65, 66, 67), (68, 69, 70), (71, 72, 73), (74, 75, 76), (80, 81, 77), (77, 78, 79), (79, 80, 77), (84, 85, 82), (82, 83, 84), (86, 87, 88), (89, 90, 91), (92, 93, 94), (95, 96, 97), (98, 99, 100), (101, 102, 103), (104, 105, 106), (109, 110, 107), (107, 108, 109), (111, 112, 113), (114, 115, 116), (117, 118, 119), (120, 121, 122), (123, 124, 125), (126, 127, 128), (129, 130, 131), (132, 133, 134), (135, 136, 137), (138, 139, 140), (141, 142, 143), (144, 145, 146), (147, 148, 149), (150, 151, 152), (153, 154, 155), (156, 157, 158), (159, 160, 161), (162, 163, 164), (165, 166, 167), (168, 169, 170), (171, 172, 173), (174, 175, 176), (178, 180, 177), (180, 178, 179), (181, 182, 183), (184, 185, 186), (187, 188, 189), (190, 191, 192), (197, 198, 193), (193, 194, 195), (195, 196, 197), (197, 193, 195), (199, 200, 201), (202, 203, 204), (205, 206, 207), (208, 209, 210), (211, 212, 213), (214, 215, 216), (217, 218, 219), (220, 221, 222), (223, 224, 225), (226, 227, 228), (232, 233, 229), (229, 230, 231), (231, 232, 229), (237, 234, 235), (235, 236, 237), (238, 239, 240), (241, 242, 243), (244, 245, 246), (247, 248, 249), (250, 251, 252), (253, 254, 255), (256, 257, 258), (259, 260, 261), (262, 263, 264), (265, 266, 267), (268, 269, 270), (271, 272, 273), (274, 275, 276), (277, 278, 279), (280, 281, 282), (283, 284, 285), (286, 287, 288), (289, 290, 291), (292, 293, 294), (295, 296, 297), (298, 299, 300), (301, 302, 303), (304, 305, 306), (307, 309, 308), (310, 312, 311), (313, 315, 314), (316, 317, 318), (319, 320, 321), (322, 324, 323), (325, 326, 327), (328, 329, 330), (331, 333, 334), (333, 331, 332), (335, 336, 337), (338, 339, 340), (341, 342, 343), (344, 345, 346), (351, 352, 347), (348, 349, 350), (350, 351, 347), (347, 348, 350), (353, 354, 355), (356, 357, 358), (359, 360, 361), (362, 363, 364), (365, 366, 367), (368, 369, 370), (371, 372, 373), (374, 375, 376), (377, 378, 379), (380, 381, 382), (386, 387, 383), (384, 385, 386), (386, 383, 384), (391, 388, 389), (389, 390, 391), (392, 393, 394), (395, 396, 397), (398, 399, 400), (401, 402, 403), (404, 405, 406), (407, 408, 409), (410, 411, 412), (413, 414, 415), (416, 417, 418), (419, 420, 421), (422, 423, 424), (425, 426, 427), (428, 429, 430), (431, 432, 433), (434, 435, 436), (437, 438, 439), (440, 441, 442), (443, 444, 445), (446, 447, 448), (449, 450, 451), (452, 453, 454), (455, 456, 457), (458, 459, 460), (461, 462, 463), (464, 465, 466), (467, 468, 469), (470, 471, 472), (473, 474, 475), (476, 477, 478), (479, 480, 481), (482, 483, 484), (485, 486, 487), (488, 489, 490), (491, 492, 493), (494, 495, 496), (497, 498, 499), (503, 504, 500), (500, 501, 502), (502, 503, 500), (505, 506, 507), (508, 509, 510), (511, 512, 513), (514, 515, 516), (517, 518, 519), (520, 521, 522), (523, 524, 525), (526, 527, 528), (529, 530, 531), (532, 533, 534), (538, 539, 535), (536, 537, 538), (538, 535, 536), (540, 541, 542), (543, 544, 545), (546, 547, 548), (549, 550, 551), (552, 553, 554), (555, 556, 557), (558, 559, 560), (561, 562, 563), (564, 565, 566), (567, 568, 569), (570, 571, 572), (573, 574, 575), (576, 577, 578), (579, 580, 581), (582, 583, 584), (585, 586, 587), (588, 589, 590), (591, 592, 593), (594, 595, 596), (597, 598, 599), (600, 601, 602), (603, 604, 605), (606, 607, 608), (609, 610, 611), (612, 613, 614), (615, 616, 617), (618, 619, 620), (621, 622, 623), (624, 625, 626), (627, 628, 629), (630, 631, 632), (633, 634, 635), (636, 637, 638), (639, 640, 641), (642, 643, 644), (645, 646, 647), (648, 649, 650), (651, 652, 653), (654, 655, 656), (657, 658, 659), (663, 664, 660), (660, 661, 662), (662, 663, 660), (665, 666, 667), (668, 669, 670), (671, 672, 673), (674, 675, 676), (677, 678, 679), (680, 681, 682), (683, 684, 685), (686, 687, 688), (689, 690, 691), (692, 693, 694), (698, 699, 695), (696, 697, 698), (698, 695, 696), (703, 700, 701), (701, 702, 703), (704, 705, 706), (707, 708, 709), (710, 711, 712), (713, 714, 715), (716, 717, 718), (719, 720, 721), (722, 723, 724), (725, 726, 727), (728, 729, 730), (731, 732, 733), (734, 735, 736), (737, 738, 739), (740, 741, 742), (743, 744, 745), (746, 747, 748), (749, 750, 751), (752, 753, 754), (755, 756, 757), (758, 759, 760), (761, 762, 763), (764, 765, 766), (767, 768, 769), (770, 771, 772), (773, 774, 775), (776, 777, 778), (779, 780, 781), (782, 783, 784), (785, 786, 787), (788, 789, 790), (791, 792, 793), (794, 795, 796), (797, 798, 799), (802, 803, 800), (800, 801, 802), (806, 807, 804), (804, 805, 806), (810, 811, 808), (808, 809, 810), (814, 815, 812), (812, 813, 814), (817, 819, 816), (819, 817, 818), (821, 823, 820), (823, 821, 822), (825, 827, 824), (827, 825, 826), (829, 831, 828), (831, 829, 830), (833, 835, 832), (835, 833, 834), (838, 839, 836), (836, 837, 838), (848, 849, 840), (840, 841, 842), (842, 843, 844), (844, 845, 846), (846, 847, 848), (848, 840, 842), (842, 844, 846), (846, 848, 842), (851, 859, 850), (859, 857, 858), (857, 855, 856), (855, 853, 854), (853, 851, 852), (851, 857, 859), (857, 853, 855), (853, 857, 851), (861, 863, 860), (863, 861, 862), (865, 867, 864), (867, 865, 866), (869, 871, 868), (871, 869, 870), (873, 875, 872), (875, 873, 874), (877, 879, 876), (879, 877, 878), (882, 883, 880), (880, 881, 882), (886, 887, 884), (884, 885, 886), (890, 891, 888), (888, 889, 890), (894, 895, 892), (892, 893, 894), (898, 899, 896), (896, 897, 898), (901, 903, 900), (903, 901, 902), (905, 907, 904), (907, 905, 906), (909, 911, 908), (911, 909, 910), (913, 915, 912), (915, 913, 914), (917, 919, 916), (919, 917, 918), (922, 923, 920), (920, 921, 922), (926, 927, 924), (924, 925, 926), (930, 931, 928), (928, 929, 930), (934, 935, 932), (932, 933, 934), (938, 939, 936), (936, 937, 938), (941, 943, 940), (943, 941, 942), (945, 947, 944), (947, 945, 946), (949, 951, 948), (951, 949, 950), (953, 955, 952), (955, 953, 954), (957, 959, 956), (959, 957, 958), (962, 963, 960), (960, 961, 962), (966, 967, 964), (964, 965, 966), (970, 971, 968), (968, 969, 970), (974, 975, 972), (972, 973, 974), (978, 979, 976), (976, 977, 978)])
me_sign.polygons.foreach_set('use_smooth', [0, 0, 0, 0, 0, 0, 1, 0, 1, 0, 1, 1, 0, 1, 0, 0, 1, 0, 0, 0, 0, 0, 0, 0, 1, 1, 1, 1, 0, 0, 1, 0, 1, 0, 0, 1, 1, 0, 0, 0, 0, 0, 0, 1, 1, 1, 0, 0, 0, 0, 0, 1, 0, 1, 0, 1, 0, 1, 1, 0, 0, 0, 1, 0, 1, 0, 1, 1, 1, 0, 1, 0, 0, 0, 1, 0, 0, 0, 1, 0, 0, 0, 1, 1, 0, 1, 0, 0, 1, 0, 1, 0, 0, 1, 1, 1, 1, 1, 1, 0, 1, 0, 0, 1, 1, 1, 1, 1, 0, 0, 0, 0, 0, 0, 1, 1, 1, 1, 0, 0, 1, 0, 0, 1, 1, 0, 1, 0, 0, 0, 0, 0, 0, 0, 0, 0, 0, 0, 0, 0, 0, 0, 0, 1, 1, 0, 1, 0, 1, 1, 1, 1, 1, 1, 0, 0, 0, 0, 0, 1, 1, 1, 1, 1, 0, 0, 0, 0, 0, 0, 1, 1, 0, 0, 0, 0, 0, 0, 0, 0, 0, 1, 0, 0, 0, 0, 0, 0, 0, 0, 0, 0, 0, 0, 0, 0, 0, 1, 0, 0, 0, 0, 0, 0, 0, 0, 1, 1, 0, 0, 0, 1, 1, 0, 1, 0, 1, 0, 0, 0, 0, 0, 0, 0, 0, 0, 0, 0, 0, 0, 0, 0, 0, 0, 0, 0, 0, 0, 0, 0, 0, 0, 0, 1, 0, 0, 0, 0, 0, 0, 0, 1, 0, 1, 1, 1, 1, 0, 0, 0, 0, 0, 0, 1, 0, 0, 0, 0, 0, 1, 0, 1, 0, 1, 0, 0, 0, 0, 0, 0, 0, 0, 0, 0, 0, 0, 0, 0, 0, 0, 0, 0, 0, 0, 0, 0, 1, 0, 0, 0, 0, 0, 1, 1, 0, 0, 0, 0, 0, 0, 0, 0, 0, 0, 0, 0, 0, 0, 0, 0, 0, 0, 0, 0, 0, 0, 1, 1, 1, 1, 1, 1, 1, 1, 1, 1, 1, 1, 1, 1, 1, 1, 1, 1, 1, 1, 1, 1, 1, 1, 1, 1, 1, 1, 1, 1, 1, 1, 1, 1, 1, 1, 1, 1, 1, 1, 1, 1, 1, 1, 1, 1, 1, 1, 1, 1, 1, 1, 1, 1, 1, 1, 1, 1, 1, 1])
me_sign.polygons.foreach_set('material_index', [0, 0, 0, 0, 0, 0, 0, 0, 0, 0, 0, 0, 0, 0, 0, 0, 0, 0, 0, 0, 0, 0, 0, 0, 0, 0, 0, 0, 0, 0, 0, 0, 0, 0, 0, 0, 0, 0, 0, 0, 0, 0, 0, 0, 0, 0, 0, 0, 0, 0, 0, 0, 0, 0, 0, 0, 0, 0, 0, 0, 0, 0, 0, 0, 0, 0, 0, 0, 0, 0, 0, 0, 0, 0, 0, 0, 0, 0, 0, 0, 0, 0, 0, 0, 0, 0, 0, 0, 0, 0, 0, 0, 0, 0, 0, 0, 0, 0, 0, 0, 0, 0, 0, 0, 0, 0, 0, 0, 0, 0, 0, 0, 0, 0, 0, 0, 0, 0, 0, 0, 0, 0, 0, 0, 0, 0, 0, 0, 0, 0, 0, 0, 0, 0, 0, 0, 0, 0, 0, 0, 0, 0, 0, 0, 0, 0, 0, 0, 0, 0, 0, 0, 0, 0, 0, 0, 0, 0, 0, 0, 0, 0, 0, 0, 0, 0, 0, 0, 0, 0, 0, 0, 0, 0, 0, 0, 0, 0, 0, 0, 0, 0, 0, 0, 0, 0, 0, 0, 0, 0, 0, 0, 0, 0, 0, 0, 0, 0, 0, 0, 0, 0, 0, 0, 0, 0, 0, 0, 0, 0, 0, 0, 0, 0, 0, 0, 0, 0, 0, 0, 0, 0, 0, 0, 0, 0, 0, 0, 0, 0, 0, 0, 0, 0, 0, 0, 0, 0, 0, 0, 0, 0, 0, 0, 0, 0, 0, 0, 0, 0, 0, 0, 0, 0, 0, 0, 0, 0, 0, 0, 0, 0, 0, 0, 0, 0, 0, 0, 0, 0, 0, 0, 0, 0, 0, 0, 0, 0, 0, 0, 0, 0, 0, 0, 0, 0, 0, 0, 0, 0, 1, 1, 1, 1, 1, 1, 1, 1, 1, 1, 1, 1, 1, 1, 1, 1, 1, 1, 1, 1, 1, 1, 1, 1, 1, 1, 1, 1, 1, 1, 1, 1, 1, 1, 1, 1, 1, 1, 1, 1, 1, 1, 1, 1, 1, 1, 1, 1, 1, 1, 1, 1, 1, 1, 1, 1, 1, 1, 1, 1, 1, 1, 1, 1, 1, 1, 1, 1, 1, 1, 1, 1, 1, 1, 1, 1, 1, 1, 1, 1, 1, 1, 1, 1, 1, 1, 1, 1, 1, 1, 1, 1, 1, 1, 1, 1])
me_sign.materials.append(mat_mat20)
me_sign.materials.append(mat_mat19)
me_sign.use_remesh_fix_poles = True
me_sign.use_remesh_preserve_attributes = False
me_sign.update()
me_sign.normals_split_custom_set([tuple(v) for v in zip(*[iter([-0.9718, -0.03675, -0.2331, -0.9718, -0.03675, -0.2331, -0.9718, -0.03675, -0.2331, -0.01076, -0.02729, -0.9996, -0.01076, -0.02729, -0.9996, -0.01076, -0.02729, -0.9996, 0.01077, 0.02729, 0.9996, 0.01077, 0.02729, 0.9996, 0.01077, 0.02729, 0.9996, 0.01078, 0.02729, 0.9996, 0.01078, 0.02729, 0.9996, 0.01078, 0.02729, 0.9996, 0.01075, 0.02705, 0.9996, 0.01075, 0.02705, 0.9996, 0.01075, 0.02705, 0.9996, 0.01078, 0.02729, 0.9996, 0.01078, 0.02729, 0.9996, 0.01078, 0.02729, 0.9996, 0.3293, 0.9251, -0.1889, 0.3293, 0.9251, -0.1889, 0.3293, 0.9251, -0.1889, 0.03132, -0.9991, 0.02694, 0.03132, -0.9991, 0.02694, 0.03132, -0.9991, 0.02694, -0.03132, 0.9991, -0.02694, -0.03134, 0.9991, -0.02695, -0.03134, 0.9991, -0.02694, -0.03132, 0.9991, -0.02694, -0.03132, 0.9991, -0.02694, -0.03132, 0.9991, -0.02694, 0.2227, 0.9746, -0.02419, 0.2227, 0.9746, -0.02419, 0.2227, 0.9746, -0.02419, -0.0523, 0.9983, -0.02709, -0.0523, 0.9983, -0.02709, -0.0523, 0.9983, -0.02709, 0.4338, 0.9006, -0.02927, 0.4338, 0.9006, -0.02927, 0.4338, 0.9006, -0.02927, 0.4405, 0.8163, 0.3736, 0.4405, 0.8163, 0.3736, 0.4405, 0.8163, 0.3736, 0.1761, 0.9843, -0.01041, 0.1761, 0.9843, -0.01041, 0.1761, 0.9843, -0.01041, 0.03132, -0.9991, 0.02694, 0.03132, -0.9991, 0.02694, 0.03132, -0.9991, 0.02694, 0.0313, -0.9991, 0.02695, 0.03131, -0.9991, 0.02697, 0.03132, -0.9991, 0.02693, 0.03132, -0.9991, 0.02694, 0.03132, -0.9991, 0.02694, 0.03132, -0.9991, 0.02694, 0.03132, -0.9991, 0.02694, 0.03132, -0.9991, 0.02694, 0.03132, -0.9991, 0.02694, 0.03133, -0.9991, 0.02695, 0.03133, -0.9991, 0.02695, 0.03133, -0.9991, 0.02695, 0.03132, -0.9991, 0.02694, 0.03132, -0.9991, 0.02694, 0.03132, -0.9991, 0.02694, 0.03133, -0.9991, 0.02694, 0.03133, -0.9991, 0.02694, 0.03133, -0.9991, 0.02694, 0.2909, -0.5426, -0.788, 0.2909, -0.5426, -0.788, 0.2909, -0.5426, -0.788, 0.4097, 0.9093, -0.07223, 0.4097, 0.9093, -0.07223, 0.4097, 0.9093, -0.07223, 0.2815, -0.1507, -0.9476, 0.2815, -0.1507, -0.9476, 0.2815, -0.1507, -0.9476, -0.5752, -0.5728, -0.584, -0.5752, -0.5728, -0.584, -0.5752, -0.5728, -0.584, 0.6476, 0.08074, 0.7577, 0.6476, 0.08075, 0.7577, 0.6476, 0.08075, 0.7577, 0.6053, 0.241, 0.7586, 0.6053, 0.2409, 0.7586, 0.6053, 0.241, 0.7586, 0.01907, 0.02451, 0.9995, 0.01907, 0.02451, 0.9995, 0.01907, 0.02451, 0.9995, 0.01078, 0.02729, 0.9996, 0.01078, 0.02729, 0.9996, 0.01078, 0.02729, 0.9996, 0.01028, 0.04297, 0.999, 0.01028, 0.04297, 0.999, 0.01028, 0.04297, 0.999, 0.03132, -0.9991, 0.02694, 0.03132, -0.9991, 0.02694, 0.03132, -0.9991, 0.02694, 0.0313, -0.9991, 0.02692, 0.03133, -0.9991, 0.02693, 0.03133, -0.9991, 0.02692, 0.03132, -0.9991, 0.02694, 0.03132, -0.9991, 0.02694, 0.03132, -0.9991, 0.02694, 0.03132, -0.9991, 0.02694, 0.03132, -0.9991, 0.02694, 0.03132, -0.9991, 0.02694, 0.03131, -0.9991, 0.02695, 0.03132, -0.9991, 0.02694, 0.03132, -0.9991, 0.02694, -0.03056, 0.9992, 0.02657, -0.03056, 0.9992, 0.02657, -0.03056, 0.9992, 0.02657, -0.1318, 0.3821, 0.9147, -0.1318, 0.3821, 0.9147, -0.1318, 0.3821, 0.9147, -0.01638, -0.02633, -0.9995, -0.01638, -0.02633, -0.9995, -0.01638, -0.02633, -0.9995, 0.0521, -0.9858, -0.1595, 0.0521, -0.9858, -0.1595, 0.0521, -0.9858, -0.1595, -0.01582, -0.1181, -0.9929, -0.01582, -0.1181, -0.9929, -0.01582, -0.1181, -0.9929, -0.03153, 0.07266, -0.9969, -0.03153, 0.07266, -0.9969, -0.03153, 0.07266, -0.9969, -0.01341, 0.05822, -0.9982, -0.01341, 0.05822, -0.9982, -0.01341, 0.05822, -0.9982, -0.2332, -0.2574, -0.9378, -0.2332, -0.2574, -0.9378, -0.2332, -0.2574, -0.9377, -0.2332, -0.2574, -0.9377, -0.2331, -0.2574, -0.9378, -0.2332, -0.2574, -0.9378, -0.03086, 0.9994, 0.01764, -0.03086, 0.9994, 0.01764, -0.03087, 0.9994, 0.01764, 0.01446, 0.2229, 0.9747, 0.01446, 0.2229, 0.9747, 0.01446, 0.2229, 0.9747, -0.1619, 0.9662, 0.2006, -0.1619, 0.9662, 0.2006, -0.1619, 0.9662, 0.2006, -0.6907, -0.723, -0.01208, -0.6907, -0.723, -0.01208, -0.6907, -0.723, -0.01208, 0.008981, 0.9974, 0.07109, 0.008981, 0.9974, 0.07109, 0.008981, 0.9974, 0.07109, -0.04247, 0.253, -0.9665, -0.04247, 0.253, -0.9665, -0.04247, 0.253, -0.9665, -0.0241, 0.4389, -0.8982, -0.02404, 0.4389, -0.8982, -0.02401, 0.4389, -0.8982, -0.03437, -0.9989, 0.03075, -0.03437, -0.9989, 0.03075, -0.03437, -0.9989, 0.03075, -0.002867, 0.1848, -0.9828, -0.002868, 0.1848, -0.9828, -0.002868, 0.1848, -0.9828, 0.001409, -0.08519, 0.9964, 0.001409, -0.08519, 0.9964, 0.001409, -0.08519, 0.9964, 0.003757, -0.1695, -0.9855, 0.003757, -0.1695, -0.9855, 0.003757, -0.1695, -0.9855, -0.01079, 0.9999, -0.001567, -0.01079, 0.9999, -0.001567, -0.01079, 0.9999, -0.001567, -0.1556, -0.02604, -0.9875, -0.1556, -0.02603, -0.9875, -0.1556, -0.02603, -0.9875, 0.01028, 0.043, 0.999, 0.01028, 0.043, 0.999, 0.01028, 0.043, 0.999, -0.9731, 0.07985, -0.216, -0.9731, 0.07985, -0.216, -0.9731, 0.07985, -0.216, -0.6997, -0.7143, -0.01453, -0.6997, -0.7143, -0.01453, -0.6997, -0.7143, -0.01453, 0.01167, -0.999, -0.04272, 0.01167, -0.999, -0.04272, 0.01167, -0.999, -0.04272, 0.833, 0.2468, 0.4952, 0.833, 0.2468, 0.4952, 0.833, 0.2468, 0.4952, -0.003285, -0.03025, 0.9995, -0.003285, -0.03025, 0.9995, -0.003285, -0.03025, 0.9995, 4.687e-05, -1.0, 4.858e-06, -2.943e-05, -1.0, -8.702e-06, -2.948e-05, -1.0, -2.491e-05, -0.2296, 0.9732, 0.01393, -0.2296, 0.9732, 0.01393, -0.2296, 0.9732, 0.01393, -0.0804, -0.9964, -0.02565, -0.0804, -0.9964, -0.02565, -0.0804, -0.9964, -0.02565, 0.007704, 0.9995, 0.0308, 0.007704, 0.9995, 0.0308, 0.007722, 0.9995, 0.0308, 0.007704, 0.9995, 0.0308, 0.007704, 0.9995, 0.0308, 0.007704, 0.9995, 0.0308, -0.2726, 0.9618, 0.02339, -0.2726, 0.9618, 0.02339, -0.2726, 0.9618, 0.02339, 0.0006639, 0.9995, 0.03064, 0.0006639, 0.9995, 0.03064, 0.0006639, 0.9995, 0.03064, -0.4759, 0.794, -0.3782, -0.4759, 0.794, -0.3782, -0.4759, 0.794, -0.3782, -0.2264, 0.974, 0.01037, -0.2264, 0.974, 0.01037, -0.2264, 0.974, 0.01037, 0.02033, -0.9993, -0.03017, 0.02033, -0.9993, -0.03017, 0.02033, -0.9993, -0.03017, 0.02024, -0.9993, -0.03017, 0.02028, -0.9993, -0.03011, 0.02035, -0.9993, -0.03016, 0.02033, -0.9993, -0.03017, 0.02033, -0.9993, -0.03017, 0.02033, -0.9993, -0.03017, 0.02033, -0.9993, -0.03017, 0.02033, -0.9993, -0.03017, 0.02033, -0.9993, -0.03017, -0.1408, -0.9898, -0.0228, -0.1408, -0.9898, -0.0228, -0.1408, -0.9898, -0.0228, 0.02032, -0.9993, -0.03017, 0.02032, -0.9993, -0.03018, 0.02032, -0.9993, -0.03017, -0.3328, -0.8721, 0.3586, -0.3328, -0.8721, 0.3586, -0.3328, -0.8721, 0.3586, -0.4985, 0.8581, 0.1232, -0.4985, 0.8581, 0.1232, -0.4985, 0.8581, 0.1232, -0.06586, -0.06084, 0.996, -0.06586, -0.06084, 0.996, -0.06586, -0.06084, 0.996, 0.5947, -0.5447, 0.5913, 0.5947, -0.5447, 0.5913, 0.5947, -0.5447, 0.5913, -0.6391, 0.05018, -0.7675, -0.6391, 0.05018, -0.7675, -0.6391, 0.05018, -0.7675, -0.4246, -0.8496, -0.3129, -0.4246, -0.8496, -0.3129, -0.4246, -0.8496, -0.3129, -0.003101, 0.1726, -0.985, -0.003109, 0.1726, -0.985, -0.003102, 0.1726, -0.985, 0.001214, 0.13, -0.9915, 0.001214, 0.13, -0.9915, 0.001214, 0.13, -0.9915, 0.02033, -0.9993, -0.03017, 0.02033, -0.9993, -0.03017, 0.02033, -0.9993, -0.03017, 0.02028, -0.9993, -0.03016, 0.02036, -0.9993, -0.03016, 0.02036, -0.9993, -0.03014, 0.02033, -0.9993, -0.03017, 0.02033, -0.9993, -0.03017, 0.02033, -0.9993, -0.03017, -0.007208, -1.0, 0.001852, -0.007208, -1.0, 0.001852, -0.007207, -1.0, 0.001853, -0.007222, -1.0, 0.001867, -0.007222, -1.0, 0.001867, -0.007222, -1.0, 0.001867, -0.007259, 0.195, -0.9808, -0.007259, 0.195, -0.9808, -0.007259, 0.195, -0.9808, 0.0124, -0.02673, 0.9996, 0.0124, -0.02673, 0.9996, 0.0124, -0.02673, 0.9996, 0.01029, 0.3685, 0.9296, 0.01029, 0.3685, 0.9296, 0.01029, 0.3685, 0.9296, 0.006026, 0.2269, 0.9739, 0.006045, 0.2269, 0.9739, 0.006058, 0.2269, 0.9739, -0.008273, 0.2219, 0.975, -0.008275, 0.2219, 0.975, -0.008258, 0.2219, 0.975, 0.2315, -0.2485, 0.9406, 0.2315, -0.2485, 0.9406, 0.2315, -0.2485, 0.9406, -0.01894, 0.9964, -0.08228, -0.01894, 0.9964, -0.08228, -0.01894, 0.9964, -0.08228, -0.01197, 0.1337, 0.9909, -0.01197, 0.1337, 0.9909, -0.01197, 0.1337, 0.9909, 0.05638, 0.9961, -0.06813, 0.05638, 0.9961, -0.06813, 0.05638, 0.9961, -0.06813, -0.009222, 0.9969, 0.07846, -0.009222, 0.9969, 0.07846, -0.009222, 0.9969, 0.07846, 0.02641, 0.5532, 0.8326, 0.02641, 0.5532, 0.8326, 0.02641, 0.5532, 0.8326, -0.01227, 0.4364, 0.8997, -0.01234, 0.4364, 0.8997, -0.01237, 0.4364, 0.8997, 0.08144, -0.9961, -0.03276, 0.08144, -0.9961, -0.03276, 0.08144, -0.9961, -0.03276, -0.02177, 0.1813, 0.9832, -0.02177, 0.1813, 0.9832, -0.02177, 0.1813, 0.9832, -0.03465, 0.4305, -0.9019, -0.03462, 0.4305, -0.9019, -0.03465, 0.4305, -0.9019, -0.01023, -0.173, 0.9849, -0.01023, -0.173, 0.9849, -0.01023, -0.173, 0.9849, -0.07546, 0.9786, -0.1915, -0.07546, 0.9786, -0.1915, -0.07546, 0.9786, -0.1915, 0.01027, 0.03064, -0.9995, 0.01027, 0.03064, -0.9995, 0.01027, 0.03064, -0.9995, 0.001219, 0.13, -0.9915, 0.001219, 0.13, -0.9915, 0.001219, 0.13, -0.9915, 0.8743, -0.2871, 0.3913, 0.8743, -0.2871, 0.3913, 0.8743, -0.2871, 0.3913, 0.8911, 0.03737, 0.4522, 0.8911, 0.03737, 0.4522, 0.8911, 0.03737, 0.4522, 0.04049, -0.9806, 0.1917, 0.04049, -0.9806, 0.1917, 0.04049, -0.9806, 0.1917, 0.2568, -0.2686, 0.9284, 0.2568, -0.2686, 0.9284, 0.2568, -0.2686, 0.9284, 2.73e-05, -1.0, 5.513e-06, -9.402e-05, -1.0, 5.119e-06, 1.621e-05, -1.0, 5.48e-06, -2.497e-05, -1.0, 1.359e-06, 4.916e-05, -1.0, 2.001e-06, -1.194e-05, -1.0, 1.473e-06, 5.845e-06, -1.0, -5.628e-07, -5.212e-05, -1.0, -9.425e-07, 7.426e-05, -1.0, -1.136e-07, -0.05393, 0.9957, 0.0748, -0.05393, 0.9957, 0.0748, -0.05393, 0.9957, 0.0748, -0.01248, 0.03631, -0.9993, -0.01248, 0.03631, -0.9993, -0.01248, 0.03631, -0.9993, 5.957e-06, -1.0, -8.076e-06, -2.307e-05, -1.0, 4.172e-06, 4.781e-06, -1.0, -1.311e-05, 0.2121, 0.974, -0.07976, 0.2121, 0.974, -0.07976, 0.2121, 0.974, -0.07976, 0.2936, -0.9545, -0.05207, 0.2936, -0.9545, -0.05207, 0.2936, -0.9545, -0.05207, -0.01759, 0.9993, 0.0325, -0.01746, 0.9993, 0.03248, -0.01758, 0.9993, 0.03249, -0.01746, 0.9993, 0.03248, -0.01759, 0.9993, 0.0325, -0.01759, 0.9993, 0.03249, -0.01001, 0.9982, -0.0593, -0.01001, 0.9982, -0.0593, -0.01001, 0.9982, -0.0593, -0.02464, 0.999, 0.03621, -0.02464, 0.999, 0.03621, -0.02464, 0.999, 0.03621, -0.05189, -0.9984, 0.02457, -0.05189, -0.9984, 0.02457, -0.05189, -0.9984, 0.02457, 0.09521, 0.9945, 0.04372, 0.09521, 0.9945, 0.04372, 0.09521, 0.9945, 0.04372, 0.003645, -0.9993, -0.03635, 0.003645, -0.9993, -0.03635, 0.003645, -0.9993, -0.03635, 0.003646, -0.9993, -0.03634, 0.003646, -0.9993, -0.03634, 0.003646, -0.9993, -0.03634, 0.003645, -0.9993, -0.03636, 0.003645, -0.9993, -0.03636, 0.003645, -0.9993, -0.03636, 0.003645, -0.9993, -0.03636, 0.003645, -0.9993, -0.03636, 0.003645, -0.9993, -0.03636, 0.2936, -0.9545, -0.05207, 0.2936, -0.9545, -0.05207, 0.2936, -0.9545, -0.05207, 0.2936, -0.9545, -0.05207, 0.2936, -0.9545, -0.05207, 0.2936, -0.9545, -0.05207, 0.3642, -0.9192, -0.1495, 0.3642, -0.9192, -0.1495, 0.3642, -0.9192, -0.1495, 0.3557, -0.9219, -0.1534, 0.3557, -0.9219, -0.1534, 0.3557, -0.9219, -0.1534, 0.05087, 0.007075, -0.9987, 0.05087, 0.007075, -0.9987, 0.05087, 0.007075, -0.9987, 0.0321, 0.9953, -0.09119, 0.0321, 0.9953, -0.09119, 0.0321, 0.9953, -0.09119, 0.5172, -0.7863, 0.3381, 0.5172, -0.7863, 0.3381, 0.5172, -0.7863, 0.3381, 0.2856, -0.9567, -0.0559, 0.2856, -0.9567, -0.0559, 0.2856, -0.9567, -0.0559, 0.009466, 0.7281, 0.6854, 0.009466, 0.7281, 0.6854, 0.009466, 0.7281, 0.6854, 0.009617, 0.4048, 0.9143, 0.009617, 0.4048, 0.9143, 0.009617, 0.4048, 0.9143, 0.003645, -0.9993, -0.03636, 0.003645, -0.9993, -0.03636, 0.003645, -0.9993, -0.03636, 0.003645, -0.9993, -0.03636, 0.003645, -0.9993, -0.03636, 0.003645, -0.9993, -0.03636, 0.003645, -0.9993, -0.03636, 0.003645, -0.9993, -0.03636, 0.003645, -0.9993, -0.03636, -0.0001852, -0.9995, -0.03176, -0.0001851, -0.9995, -0.03176, -0.0001852, -0.9995, -0.03176, -0.0001875, -0.9995, -0.03175, -0.0001875, -0.9995, -0.03175, -0.0001875, -0.9995, -0.03175, 0.07932, 0.7156, 0.694, 0.07932, 0.7156, 0.694, 0.07932, 0.7156, 0.694, -0.02822, 0.03943, -0.9988, -0.02822, 0.03943, -0.9988, -0.02822, 0.03943, -0.9988, -0.03423, 0.4291, -0.9026, -0.03423, 0.4291, -0.9026, -0.03423, 0.4291, -0.9026, -0.02738, 0.2909, -0.9564, -0.0274, 0.2909, -0.9564, -0.02741, 0.2909, -0.9564, -0.01298, 0.2863, -0.9581, -0.01298, 0.2863, -0.9581, -0.013, 0.2863, -0.9581, -0.2411, -0.191, -0.9515, -0.2411, -0.191, -0.9515, -0.2411, -0.191, -0.9515, -0.002926, 0.9956, 0.09342, -0.002926, 0.9956, 0.09342, -0.002926, 0.9956, 0.09342, -0.000882, 0.2254, 0.9743, -0.000882, 0.2254, 0.9743, -0.000882, 0.2254, 0.9743, -0.08356, 0.9923, 0.09096, -0.08356, 0.9923, 0.09096, -0.08356, 0.9923, 0.09096, -0.0282, 0.9886, 0.1478, -0.0282, 0.9886, 0.1478, -0.0282, 0.9886, 0.1478, 0.02779, -0.9864, -0.1618, 0.02779, -0.9864, -0.1618, 0.02779, -0.9864, -0.1618, -0.01277, 0.4953, -0.8686, -0.01271, 0.4953, -0.8686, -0.01269, 0.4953, -0.8686, -0.05748, -0.9978, -0.03264, -0.05748, -0.9978, -0.03264, -0.05748, -0.9978, -0.03264, 0.001351, 0.2467, -0.9691, 0.00135, 0.2467, -0.9691, 0.00135, 0.2467, -0.9691, 0.03937, 0.3703, 0.9281, 0.03934, 0.3703, 0.9281, 0.03938, 0.3703, 0.9281, -0.001925, -0.1069, -0.9943, -0.001925, -0.1069, -0.9943, -0.001925, -0.1069, -0.9943, -0.0473, 0.9941, 0.09773, -0.0473, 0.9941, 0.09773, -0.0473, 0.9941, 0.09773, -0.04121, -0.03445, 0.9986, -0.04121, -0.03445, 0.9986, -0.04121, -0.03445, 0.9986, 0.00962, 0.4048, 0.9143, 0.00962, 0.4048, 0.9143, 0.00962, 0.4048, 0.9143, -0.03315, 0.9877, 0.1528, -0.03315, 0.9877, 0.1528, -0.03315, 0.9877, 0.1528, -0.5913, -0.4355, 0.6787, -0.5913, -0.4355, 0.6787, -0.5913, -0.4355, 0.6787, -0.01537, -0.9964, -0.08343, -0.01537, -0.9964, -0.08343, -0.01537, -0.9964, -0.08343, -0.2657, -0.2126, -0.9403, -0.2657, -0.2126, -0.9403, -0.2657, -0.2126, -0.9403, -1.139e-05, -1.0, 2.17e-05, -8.963e-06, -1.0, 2.155e-05, -8.398e-05, -1.0, 2.273e-05, 0.02719, 0.3845, -0.9227, 0.02719, 0.3845, -0.9227, 0.02719, 0.3845, -0.9227, -0.01309, -0.06515, 0.9978, -0.01309, -0.06515, 0.9978, -0.01309, -0.06515, 0.9978, 0.1104, 0.9939, -0.001974, 0.1104, 0.9939, -0.001974, 0.1104, 0.9939, -0.001974, 0.01015, -0.02961, 0.9995, 0.01015, -0.02961, 0.9995, 0.01015, -0.02961, 0.9995, 0.01094, 0.1544, 0.9879, 0.01094, 0.1544, 0.9879, 0.01094, 0.1544, 0.9879, -0.08956, 0.9955, -0.03057, -0.08956, 0.9955, -0.03057, -0.08956, 0.9955, -0.03057, 0.006399, -0.9995, -0.03022, 0.006399, -0.9995, -0.03022, 0.006399, -0.9995, -0.03022, 0.0149, 0.9994, 0.02963, 0.0149, 0.9994, 0.02963, 0.0149, 0.9994, 0.02963, -0.04489, 0.9946, 0.09332, -0.04489, 0.9946, 0.09332, -0.04489, 0.9946, 0.09332, 0.02621, 0.9992, 0.02973, 0.02621, 0.9992, 0.02973, 0.02621, 0.9992, 0.02973, 0.1002, -0.9931, -0.06174, 0.1002, -0.9931, -0.06174, 0.1002, -0.9931, -0.06174, -0.1165, 0.993, 0.01979, -0.1165, 0.993, 0.01979, -0.1165, 0.993, 0.01979, -0.005213, -0.9995, -0.02956, -0.005213, -0.9995, -0.02956, -0.005213, -0.9995, -0.02956, -0.005213, -0.9995, -0.02955, -0.005213, -0.9995, -0.02955, -0.005213, -0.9995, -0.02955, -0.005213, -0.9995, -0.02955, -0.005213, -0.9995, -0.02955, -0.005213, -0.9995, -0.02955, 0.1484, -0.9784, 0.144, 0.1484, -0.9784, 0.144, 0.1484, -0.9784, 0.144, 0.006398, -0.9995, -0.03022, 0.006398, -0.9995, -0.03022, 0.006398, -0.9995, -0.03022, -0.1113, -0.8714, 0.4778, -0.1113, -0.8714, 0.4778, -0.1113, -0.8714, 0.4778, -0.8261, -0.5627, 0.03067, -0.8261, -0.5627, 0.03067, -0.8261, -0.5627, 0.03067, 0.04013, -0.01582, 0.9991, 0.04013, -0.01582, 0.9991, 0.04013, -0.01582, 0.9991, -0.08249, 0.9837, 0.1601, -0.08249, 0.9837, 0.1601, -0.08249, 0.9837, 0.1601, -0.5004, -0.7889, -0.3568, -0.5004, -0.7889, -0.3568, -0.5004, -0.7889, -0.3568, -0.4458, -0.8573, -0.2577, -0.4458, -0.8573, -0.2577, -0.4458, -0.8573, -0.2577, 0.02555, 0.9891, -0.145, 0.02555, 0.9891, -0.145, 0.02555, 0.9891, -0.145, -0.05191, 0.6048, 0.7947, -0.05191, 0.6048, 0.7947, -0.05191, 0.6048, 0.7947, -0.005213, -0.9995, -0.02955, -0.005213, -0.9995, -0.02955, -0.005213, -0.9995, -0.02955, -0.005213, -0.9995, -0.02955, -0.005213, -0.9995, -0.02955, -0.005213, -0.9995, -0.02955, -0.005212, -0.9995, -0.02955, -0.005212, -0.9995, -0.02955, -0.005212, -0.9995, -0.02955, -0.001427, -0.9994, -0.03435, -0.001427, -0.9994, -0.03435, -0.001427, -0.9994, -0.03435, 0.03222, -0.3829, -0.9232, 0.03222, -0.3829, -0.9232, 0.03222, -0.3829, -0.9232, 0.01025, -0.02959, 0.9995, 0.01025, -0.02959, 0.9995, 0.01025, -0.02959, 0.9995, 0.007686, -0.5101, 0.8601, 0.007686, -0.5101, 0.8601, 0.007686, -0.5101, 0.8601, 0.03101, -0.1571, 0.9871, 0.03101, -0.1571, 0.9871, 0.03101, -0.1571, 0.9871, 0.01017, -0.02679, 0.9996, 0.01017, -0.02679, 0.9996, 0.01017, -0.02679, 0.9996, 0.2385, -0.2537, 0.9374, 0.2385, -0.2537, 0.9374, 0.2385, -0.2537, 0.9374, 0.01992, 0.9987, 0.04746, 0.01992, 0.9987, 0.04746, 0.01992, 0.9987, 0.04746, 0.009037, -0.9997, -0.02401, 0.009037, -0.9997, -0.02401, 0.009037, -0.9997, -0.02401, 0.05618, 0.9984, 0.008558, 0.05618, 0.9984, 0.008558, 0.05618, 0.9984, 0.008558, 0.01485, 0.9991, 0.04081, 0.01485, 0.9991, 0.04081, 0.01485, 0.9991, 0.04081, 0.03055, 0.6982, 0.7152, 0.03055, 0.6982, 0.7152, 0.03055, 0.6982, 0.7152, 0.01144, 0.437, 0.8994, 0.01138, 0.437, 0.8994, 0.01136, 0.437, 0.8994, 0.02955, -0.9991, -0.03154, 0.02955, -0.9991, -0.03154, 0.02955, -0.9991, -0.03154, -0.003265, 0.1823, 0.9832, -0.003265, 0.1823, 0.9832, -0.003266, 0.1823, 0.9832, 0.0009188, -0.06664, -0.9978, 0.0009188, -0.06664, -0.9978, 0.0009188, -0.06664, -0.9978, -0.0006, -0.1721, 0.9851, -0.0006001, -0.1721, 0.9851, -0.0006001, -0.1721, 0.9851, 0.004525, 1.0, -0.0003405, 0.004525, 1.0, -0.0003405, 0.004525, 1.0, -0.0003405, -0.006049, -0.3488, -0.9372, -0.006049, -0.3488, -0.9372, -0.006049, -0.3488, -0.9372, -0.01131, -0.3091, -0.951, -0.01131, -0.3091, -0.951, -0.01131, -0.3091, -0.951, 0.1955, 0.7363, -0.6478, 0.1955, 0.7363, -0.6478, 0.1955, 0.7363, -0.6478, 0.242, 0.3931, -0.8871, 0.242, 0.3931, -0.8871, 0.242, 0.3931, -0.8871, 0.01369, -0.9998, 0.01766, 0.01369, -0.9998, 0.01766, 0.01369, -0.9998, 0.01766, -0.0002211, 0.07242, 0.9974, -0.0002211, 0.07242, 0.9974, -0.0002211, 0.07242, 0.9974, -0.006263, -0.3488, -0.9372, -0.006263, -0.3488, -0.9372, -0.006263, -0.3488, -0.9372, 0.00608, 0.3502, 0.9367, 0.00608, 0.3502, 0.9367, 0.00608, 0.3502, 0.9367, -0.01083, -0.2806, -0.9598, -0.01083, -0.2806, -0.9598, -0.01083, -0.2806, -0.9598, -0.01028, -0.5677, -0.8232, -0.01028, -0.5677, -0.8232, -0.01028, -0.5677, -0.8232, 0.00371, 0.9767, -0.2145, 0.00371, 0.9767, -0.2145, 0.00371, 0.9767, -0.2145, 0.01491, -0.0243, 0.9996, 0.01491, -0.0243, 0.9996, 0.01491, -0.0243, 0.9996, -0.02214, 0.9997, 0.005958, -0.02214, 0.9997, 0.005958, -0.02214, 0.9997, 0.005958, -0.08036, 0.02684, 0.9964, -0.08036, 0.02684, 0.9964, -0.08036, 0.02684, 0.9964, 0.00753, -0.1543, -0.988, 0.00753, -0.1543, -0.988, 0.00753, -0.1543, -0.988, 0.2338, 0.9723, -0.005397, 0.2338, 0.9723, -0.005397, 0.2338, 0.9723, -0.005397, -0.269, -0.9631, 0.001661, -0.269, -0.9631, 0.001661, -0.269, -0.9631, 0.001661, -0.1276, -0.991, 0.03955, -0.1276, -0.991, 0.03955, -0.1276, -0.991, 0.03955, 0.1254, 0.9918, -0.02438, 0.1254, 0.9918, -0.02438, 0.1254, 0.9918, -0.02438, -0.4145, -0.9089, -0.0463, -0.4145, -0.9089, -0.0463, -0.4145, -0.9089, -0.0463, -0.205, -0.9785, -0.024, -0.205, -0.9785, -0.024, -0.205, -0.9785, -0.024, 0.2056, 0.9783, 0.02574, 0.2056, 0.9783, 0.02574, 0.2056, 0.9783, 0.02574, -0.02238, -0.9997, -0.007501, -0.02238, -0.9997, -0.007501, -0.02238, -0.9997, -0.007501, -0.02238, -0.9997, -0.0075, -0.02238, -0.9997, -0.0075, -0.02238, -0.9997, -0.0075, -0.02238, -0.9997, -0.0075, -0.02238, -0.9997, -0.0075, -0.02238, -0.9997, -0.0075, -0.4306, -0.897, -0.1004, -0.4306, -0.897, -0.1004, -0.4306, -0.897, -0.1004, -0.269, -0.9631, 0.001667, -0.269, -0.9631, 0.001667, -0.269, -0.9631, 0.001667, 0.212, -0.4298, -0.8777, 0.212, -0.4298, -0.8777, 0.212, -0.4298, -0.8777, 0.8609, -0.1625, -0.4821, 0.8609, -0.1625, -0.4821, 0.8609, -0.1625, -0.4821, 0.0738, -0.0236, -0.997, 0.0738, -0.0236, -0.997, 0.0738, -0.0236, -0.997, 0.1915, 0.9746, -0.1158, 0.1915, 0.9746, -0.1158, 0.1915, 0.9746, -0.1158, 0.6988, -0.627, 0.3443, 0.6988, -0.627, 0.3443, 0.6988, -0.627, 0.3443, 0.5563, -0.829, 0.05763, 0.5563, -0.829, 0.05763, 0.5563, -0.829, 0.05763, 0.02127, 0.6402, 0.7679, 0.02127, 0.6402, 0.7679, 0.02127, 0.6402, 0.7679, 0.002488, 0.5307, 0.8476, 0.002488, 0.5307, 0.8476, 0.002488, 0.5307, 0.8476, -0.01299, -0.9998, -0.01393, -0.01296, -0.9998, -0.01395, -0.01297, -0.9998, -0.0139, -0.01296, -0.9998, -0.01392, -0.01296, -0.9998, -0.01392, -0.01299, -0.9998, -0.01393, -0.01299, -0.9998, -0.01393, -0.01297, -0.9998, -0.0139, -0.01296, -0.9998, -0.01392, -0.0305, -0.9995, 0.01112, -0.0305, -0.9995, 0.01112, -0.03049, -0.9995, 0.01113, -0.03049, -0.9995, 0.01112, -0.03049, -0.9995, 0.01112, -0.03049, -0.9995, 0.01112, 0.04407, 0.1878, -0.9812, 0.04407, 0.1878, -0.9812, 0.04407, 0.1878, -0.9812, 0.01428, 0.08225, -0.9965, 0.01428, 0.08225, -0.9965, 0.01428, 0.08225, -0.9965, -0.0203, 0.006809, -0.9998, -0.0203, 0.006809, -0.9998, -0.0203, 0.006809, -0.9998, -0.01299, -0.1961, -0.9805, -0.01299, -0.1961, -0.9805, -0.01299, -0.1961, -0.9805, -0.06312, -0.2681, -0.9613, -0.06312, -0.2681, -0.9613, -0.06312, -0.2681, -0.9613, -0.2244, -0.2125, -0.951, -0.2244, -0.2125, -0.951, -0.2244, -0.2125, -0.951, 0.03063, 0.9866, 0.1605, 0.03063, 0.9866, 0.1605, 0.03063, 0.9866, 0.1605, -0.01911, -0.6227, -0.7822, -0.01911, -0.6227, -0.7822, -0.01911, -0.6227, -0.7822, 0.01881, -0.9937, -0.1101, 0.01881, -0.9937, -0.1101, 0.01881, -0.9937, -0.1101, -0.004067, 0.9978, 0.06621, -0.004067, 0.9978, 0.06621, -0.004067, 0.9978, 0.06621, 0.004017, -0.9909, -0.1343, 0.004017, -0.9909, -0.1343, 0.004017, -0.9909, -0.1343, 0.02036, 0.4698, -0.8825, 0.02041, 0.4698, -0.8825, 0.02043, 0.4698, -0.8825, -0.07277, -0.9973, -0.005671, -0.07277, -0.9973, -0.005671, -0.07277, -0.9973, -0.005671, 0.03007, 0.218, -0.9755, 0.03007, 0.218, -0.9755, 0.03007, 0.218, -0.9755, -0.02521, -0.106, 0.994, -0.02521, -0.106, 0.994, -0.02521, -0.106, 0.994, 0.01792, -0.1359, -0.9906, 0.01792, -0.1359, -0.9906, 0.01792, -0.1359, -0.9906, 0.2312, 0.9379, 0.2586, 0.2312, 0.9379, 0.2586, 0.2312, 0.9379, 0.2586, -0.02944, -0.006153, 0.9995, -0.02944, -0.006153, 0.9995, -0.02944, -0.006153, 0.9995, 0.002493, 0.5307, 0.8475, 0.002493, 0.5307, 0.8475, 0.002493, 0.5307, 0.8475, -0.02062, 0.9943, 0.1045, -0.02062, 0.9943, 0.1045, -0.02062, 0.9943, 0.1045, -0.1651, 0.864, 0.4757, -0.1651, 0.864, 0.4757, -0.1651, 0.864, 0.4757, -0.03382, -0.9994, -0.001575, -0.03382, -0.9994, -0.001575, -0.03382, -0.9994, -0.001575, 0.02486, 0.1094, -0.9937, 0.02486, 0.1094, -0.9937, 0.02486, 0.1094, -0.9937, -0.02111, -0.006657, 0.9998, -0.02111, -0.006657, 0.9998, -0.02111, -0.006657, 0.9998, 0.02845, 0.04685, -0.9985, 0.02845, 0.04685, -0.9985, 0.02845, 0.04685, -0.9985, -0.02599, -0.008559, 0.9996, -0.02599, -0.008559, 0.9996, -0.02599, -0.008559, 0.9996, -0.03178, 0.9995, -0.000843, -0.03178, 0.9995, -0.000843, -0.03178, 0.9995, -0.000843, 0.06333, 0.9975, 0.03219, 0.06333, 0.9975, 0.03219, 0.06333, 0.9975, 0.03219, 0.08154, 0.9964, -0.02295, 0.08154, 0.9964, -0.02295, 0.08154, 0.9964, -0.02295, -0.1475, -0.09325, -0.9847, -0.1475, -0.09325, -0.9847, -0.1475, -0.09325, -0.9847, -0.02686, -0.01243, 0.9996, -0.02686, -0.01243, 0.9996, -0.02686, -0.01243, 0.9996, 0.001172, -0.2257, -0.9742, 0.001172, -0.2257, -0.9742, 0.001172, -0.2257, -0.9742, 0.309, -0.9509, 0.01508, 0.309, -0.9509, 0.01508, 0.309, -0.9509, 0.01508, 0.309, -0.9509, 0.01508, 0.309, -0.9509, 0.01508, 0.309, -0.9509, 0.01508, 0.8089, -0.5877, 0.01508, 0.8089, -0.5877, 0.01508, 0.8089, -0.5877, 0.01508, 0.8089, -0.5877, 0.01508, 0.8089, -0.5877, 0.01508, 0.8089, -0.5877, 0.01508, 0.9999, 0.0, 0.01508, 0.9999, 0.0, 0.01508, 0.9999, 0.0, 0.01508, 0.9999, 0.0, 0.01508, 0.9999, 0.0, 0.01508, 0.9999, 0.0, 0.01508, 0.8089, 0.5877, 0.01508, 0.8089, 0.5877, 0.01508, 0.8089, 0.5877, 0.01508, 0.8089, 0.5877, 0.01508, 0.8089, 0.5877, 0.01508, 0.8089, 0.5877, 0.01508, 0.309, 0.9509, 0.01508, 0.309, 0.9509, 0.01508, 0.309, 0.9509, 0.01508, 0.309, 0.9509, 0.01508, 0.309, 0.9509, 0.01508, 0.309, 0.9509, 0.01508, -0.309, 0.9509, 0.01508, -0.309, 0.9509, 0.01508, -0.309, 0.9509, 0.01508, -0.309, 0.9509, 0.01508, -0.309, 0.9509, 0.01508, -0.309, 0.9509, 0.01508, -0.8089, 0.5877, 0.01508, -0.8089, 0.5877, 0.01508, -0.8089, 0.5877, 0.01508, -0.8089, 0.5877, 0.01508, -0.8089, 0.5877, 0.01508, -0.8089, 0.5877, 0.01508, -0.9999, -2.099e-06, 0.01508, -0.9999, -2.099e-06, 0.01508, -0.9999, -2.099e-06, 0.01508, -0.9999, 0.0, 0.01508, -0.9999, 0.0, 0.01508, -0.9999, 0.0, 0.01508, -0.8089, -0.5877, 0.01508, -0.8089, -0.5877, 0.01508, -0.8089, -0.5877, 0.01508, -0.8089, -0.5877, 0.01508, -0.8089, -0.5877, 0.01508, -0.8089, -0.5877, 0.01508, -0.309, -0.9509, 0.01508, -0.309, -0.9509, 0.01508, -0.309, -0.9509, 0.01508, -0.309, -0.9509, 0.01508, -0.309, -0.9509, 0.01508, -0.309, -0.9509, 0.01508, 0.0, 0.0, -1.0, 0.0, 0.0, -1.0, 0.0, 0.0, -1.0, -5.062e-06, 0.0, -1.0, -5.062e-06, 0.0, -1.0, -5.062e-06, 0.0, -1.0, -2.531e-06, 0.0, -1.0, -2.531e-06, 0.0, -1.0, -2.531e-06, 0.0, -1.0, 0.0, 0.0, -1.0, 0.0, 0.0, -1.0, 0.0, 0.0, -1.0, 5.062e-06, 0.0, -1.0, 5.062e-06, 0.0, -1.0, 5.062e-06, 0.0, -1.0, 0.0, 0.0, -1.0, 0.0, 0.0, -1.0, 0.0, 0.0, -1.0, 0.0, 0.0, -1.0, 0.0, 0.0, -1.0, 0.0, 0.0, -1.0, 0.0, 0.0, -1.0, 0.0, 0.0, -1.0, 0.0, 0.0, -1.0, 0.0, 0.0, 1.0, 0.0, 0.0, 1.0, 0.0, 0.0, 1.0, 2.271e-06, 0.0, 1.0, 2.271e-06, 0.0, 1.0, 2.271e-06, 0.0, 1.0, -1.704e-06, 0.0, 1.0, -1.704e-06, 0.0, 1.0, -1.704e-06, 0.0, 1.0, 2.271e-06, 0.0, 1.0, 2.271e-06, 0.0, 1.0, 2.271e-06, 0.0, 1.0, 0.0, 0.0, 1.0, 0.0, 0.0, 1.0, 0.0, 0.0, 1.0, 0.0, 0.0, 1.0, 0.0, 0.0, 1.0, 0.0, 0.0, 1.0, 0.0, 0.0, 1.0, 0.0, 0.0, 1.0, 0.0, 0.0, 1.0, 0.0, 0.0, 1.0, 0.0, 0.0, 1.0, 0.0, 0.0, 1.0, -8.881e-06, -1.0, -8.272e-06, -9.239e-06, -1.0, 8.373e-06, -9.445e-06, -1.0, 7.665e-06, -9.239e-06, -1.0, 8.373e-06, -8.881e-06, -1.0, -8.272e-06, -8.668e-06, -1.0, -2.523e-06, -2.155e-07, -1.0, 1.012e-05, 1.258e-06, -1.0, -4.739e-05, -7.234e-07, -1.0, 2.994e-05, 1.258e-06, -1.0, -4.739e-05, -2.155e-07, -1.0, 1.012e-05, 4.37e-08, -1.0, 1.119e-09, -4.059e-05, -1.0, 1.345e-05, -4.065e-05, -1.0, 2.949e-05, -4.143e-05, -1.0, 3.905e-05, -4.065e-05, -1.0, 2.949e-05, -4.059e-05, -1.0, 1.345e-05, -3.813e-05, -1.0, -4.813e-05, 2.059e-05, -1.0, -1.678e-06, 2.173e-05, -1.0, -1.693e-05, 1.963e-05, -1.0, 1.007e-05, 2.173e-05, -1.0, -1.693e-05, 2.059e-05, -1.0, -1.678e-06, 2.041e-05, -1.0, -2.25e-06, -1.964e-05, -1.0, 7.08e-06, -1.985e-05, -1.0, 6.936e-07, -2.076e-05, -1.0, -4.74e-06, -1.985e-05, -1.0, 6.936e-07, -1.964e-05, -1.0, 7.08e-06, -2.104e-05, -1.0, -1.386e-05, 4.102e-05, -1.0, 3.772e-05, 3.797e-05, -1.0, -3.991e-05, 4.025e-05, -1.0, 5.249e-06, 4.025e-05, -1.0, 5.249e-06, 4.122e-05, -1.0, 3.133e-05, 4.102e-05, -1.0, 3.772e-05, -1.216e-06, -1.0, -3.709e-05, 2.133e-07, -1.0, 1.003e-05, -6.221e-07, -1.0, 6.802e-10, -6.221e-07, -1.0, 6.802e-10, 3.781e-08, -1.0, 2.028e-05, -1.216e-06, -1.0, -3.709e-05, 8.911e-06, -1.0, 1.654e-05, 8.643e-06, -1.0, 5.675e-06, 7.75e-06, -1.0, -1.63e-05, 7.75e-06, -1.0, -1.63e-05, 8.136e-06, -1.0, -1.02e-07, 8.911e-06, -1.0, 1.654e-05, 1.903e-05, -1.0, -8.963e-06, 1.976e-05, -1.0, -1.088e-06, 1.966e-05, -1.0, -4.377e-07, 1.966e-05, -1.0, -4.377e-07, 2.018e-05, -1.0, 5.715e-06, 1.903e-05, -1.0, -8.963e-06, -1.913e-05, -1.0, -4.267e-06, -1.839e-05, -1.0, -1.202e-05, -2.025e-05, -1.0, 8.767e-06, -2.025e-05, -1.0, 8.767e-06, -1.973e-05, -1.0, 2.569e-06, -1.913e-05, -1.0, -4.267e-06, 1.401e-05, -1.0, 3.571e-05, 1.281e-05, -1.0, 4.707e-05, 1.478e-05, -1.0, -2.102e-05, 1.281e-05, -1.0, 4.707e-05, 1.401e-05, -1.0, 3.571e-05, 5.236e-05, -1.0, -0.00474, 1.595e-08, -1.0, 3.442e-06, -1.536e-07, -1.0, 2.446e-05, 5.77e-07, -1.0, -6.613e-05, -1.536e-07, -1.0, 2.446e-05, 1.595e-08, -1.0, 3.442e-06, 4.371e-08, -1.0, 3.525e-10, 3.248e-05, -1.0, 1.986e-05, 3.287e-05, -1.0, -7.121e-06, 3.243e-05, -1.0, 3.06e-05, 3.287e-05, -1.0, -7.121e-06, 3.248e-05, -1.0, 1.986e-05, -6.229e-06, -1.0, 0.00474, -2.393e-05, -1.0, -6.503e-06, -2.408e-05, -1.0, -8.507e-06, -2.41e-05, -1.0, -5.714e-07, -2.408e-05, -1.0, -8.507e-06, -2.393e-05, -1.0, -6.503e-06, -2.385e-05, -1.0, -1.611e-05, 2.426e-05, -1.0, -1.631e-06, 2.399e-05, -1.0, -1.499e-05, 2.45e-05, -1.0, 7.22e-06, 2.399e-05, -1.0, -1.499e-05, 2.426e-05, -1.0, -1.631e-06, 2.42e-05, -1.0, -7.367e-06, -3.293e-05, -1.0, -4.183e-06, -3.314e-05, -1.0, -2.415e-05, 6.557e-06, -1.0, 0.004741, 6.557e-06, -1.0, 0.004741, -3.219e-05, -1.0, 2.802e-05, -3.293e-05, -1.0, -4.183e-06, -3.421e-07, -1.0, 2.822e-05, -6.967e-07, -1.0, 3.416e-06, -7.736e-08, -1.0, 6.239e-10, -7.736e-08, -1.0, 6.239e-10, -6.024e-07, -1.0, -6.927e-05, -3.421e-07, -1.0, 2.822e-05, -1.395e-05, -1.0, 5.006e-05, -1.448e-05, -1.0, 1.803e-06, -5.326e-05, -1.0, -0.00474, -5.326e-05, -1.0, -0.00474, -1.442e-05, -1.0, -2.342e-05, -1.395e-05, -1.0, 5.006e-05, 2.213e-05, -1.0, -2.097e-05, 2.28e-05, -1.0, 3.227e-06, 2.192e-05, -1.0, -2.115e-05, 2.192e-05, -1.0, -2.115e-05, 2.253e-05, -1.0, 1.881e-06, 2.213e-05, -1.0, -2.097e-05, -2.252e-05, -1.0, 2.224e-06, -2.19e-05, -1.0, -2.203e-05, -2.243e-05, -1.0, 2.904e-06, -2.243e-05, -1.0, 2.904e-06, -2.185e-05, -1.0, -2.002e-05, -2.252e-05, -1.0, 2.224e-06, -8.702e-06, -1.0, 5.996e-08, -1.028e-05, -1.0, 3.872e-05, -8.822e-06, -1.0, -0.0003877, -1.028e-05, -1.0, 3.872e-05, -8.702e-06, -1.0, 5.996e-08, -1.028e-05, -1.0, -8.329e-08, 4.371e-08, -1.0, 1.225e-07, 4.371e-08, -1.0, 4.772e-05, 4.371e-08, -1.0, -4.825e-05, 4.371e-08, -1.0, 4.772e-05, 4.371e-08, -1.0, 1.225e-07, 4.371e-08, -1.0, 0.0, 9.537e-06, -1.0, -1.149e-07, 9.09e-06, -1.0, 3.87e-05, 9.507e-06, -1.0, -3.87e-05, 9.09e-06, -1.0, 3.87e-05, 9.537e-06, -1.0, -1.149e-07, 9e-06, -1.0, -2.776e-08, 1.892e-05, -1.0, -7.685e-08, 1.949e-05, -1.0, 1.467e-05, 1.886e-05, -1.0, -1.483e-05, 1.949e-05, -1.0, 1.467e-05, 1.892e-05, -1.0, -7.685e-08, 1.958e-05, -1.0, -1.667e-07, -1.892e-05, -1.0, -1.498e-05, -1.934e-05, -1.0, -7.121e-08, -1.889e-05, -1.0, -1.197e-07, -1.934e-05, -1.0, -7.121e-08, -1.892e-05, -1.0, -1.498e-05, -1.937e-05, -1.0, 1.471e-05, -9.09e-06, -1.0, 3.865e-05, -9.03e-06, -1.0, -2.281e-08, -9.239e-06, -1.0, -1.19e-08, -9.239e-06, -1.0, -1.19e-08, -9.209e-06, -1.0, -3.889e-05, -9.09e-06, -1.0, 3.865e-05, -4.371e-08, -1.0, 4.777e-05, -4.371e-08, -1.0, 3.503e-08, -4.371e-08, -1.0, 3.49e-15, -4.371e-08, -1.0, 3.49e-15, -4.372e-08, -1.0, -4.8e-05, -4.371e-08, -1.0, 4.777e-05, 1.01e-05, -1.0, 3.86e-05, 1.01e-05, -1.0, -1.455e-07, 1.01e-05, -1.0, -2.668e-08, 1.01e-05, -1.0, -2.668e-08, 1.01e-05, -1.0, -3.882e-05, 1.01e-05, -1.0, 3.86e-05, 1.821e-05, -1.0, 1.468e-05, 1.821e-05, -1.0, -1.224e-07, 1.824e-05, -1.0, 3.574e-08, 1.824e-05, -1.0, 3.574e-08, 1.824e-05, -1.0, -1.476e-05, 1.821e-05, -1.0, 1.468e-05, -1.803e-05, -1.0, 3.803e-08, -1.803e-05, -1.0, 1.485e-05, -1.803e-05, -1.0, -1.475e-05, -1.803e-05, -1.0, -1.475e-05, -1.806e-05, -1.0, 3.26e-08, -1.803e-05, -1.0, 3.803e-08])] * 3)])

# ---- objects
ob_sign = bpy.data.objects.new('Sign', me_sign)

# ---- transforms, parenting, visibility, modifiers, constraints
ob_sign.location = (0.0, 0.0, 0.0)
ob_sign.rotation_mode = 'QUATERNION'
ob_sign.rotation_quaternion = (1.0, 0.0, 0.0, 0.0)

# ---- collection membership
scene.collection.objects.link(ob_sign)

# ---- scene / render settings (as saved in the file)
scene.frame_start = 1; scene.frame_end = 250; scene.frame_set(1)
scene.render.engine = 'BLENDER_EEVEE_NEXT'
scene.cycles.sampling_pattern = 'TABULATED_SOBOL'
scene.cycles.use_light_tree = False
scene.view_settings.view_transform = 'Filmic'
bpy.context.view_layer.update()

# ---- added for rendering (the .blend has no active camera and no usable light): camera, sun
cam_auto = bpy.data.cameras.new('AutoCamera')
cam_auto.lens = 50.0
cam_auto.sensor_width = 36.0
cam_auto.clip_end = 1000.0
ob_auto_camera = bpy.data.objects.new('AutoCamera', cam_auto)
scene.collection.objects.link(ob_auto_camera)
ob_auto_camera.location = (1.62421, -2.0004, 1.0093)
ob_auto_camera.rotation_euler = (1.09748, -7.21219e-08, 0.694738)
scene.camera = ob_auto_camera
light_auto_sun = bpy.data.lights.new('AutoSun', 'SUN')
light_auto_sun.energy = 3.0
light_auto_sun.angle = 0.0523599
ob_auto_sun = bpy.data.objects.new('AutoSun', light_auto_sun)
scene.collection.objects.link(ob_auto_sun)
ob_auto_sun.rotation_euler = (0.872665, 0.174533, 0.523599)
bpy.context.view_layer.update()
